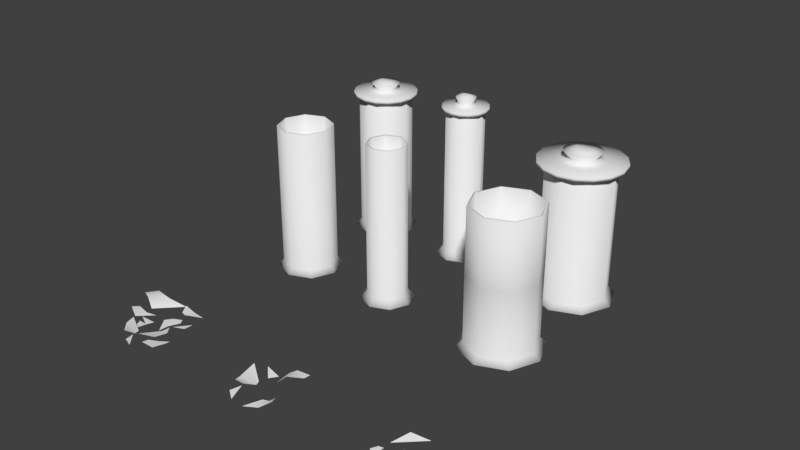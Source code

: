 # Source: Props.blend  (saved by Blender 2.79.0; exported with 4.5.12 LTS)
import bpy
from mathutils import Matrix  # noqa: F401  (used for matrix-valued properties, if any)

bpy.ops.wm.read_factory_settings(use_empty=True)
scene = bpy.context.scene
scene.name = 'Scene'

# ---- collections
col_collection_1 = bpy.data.collections.new('Collection 1'); scene.collection.children.link(col_collection_1)
col_collection_1.hide_render = True
col_collection_1.hide_viewport = True
col_collection_2 = bpy.data.collections.new('Collection 2'); scene.collection.children.link(col_collection_2)
col_collection_2.hide_render = True
col_collection_2.hide_viewport = True
col_collection_3 = bpy.data.collections.new('Collection 3'); scene.collection.children.link(col_collection_3)

# ---- images (referenced by path relative to the original .blend; pixels are not part of the script)
import os
ASSET_DIR = os.environ.get("B2B_ASSET_DIR", "")  # directory of the original .blend (textures are referenced by path, not embedded)
HERE = os.path.dirname(os.path.abspath(__file__))  # packed textures are extracted next to this script under _unpacked/

def load_image(name, relpath, width, height, colorspace="sRGB"):
    """Load a texture the original file referenced (path relative to the .blend, or extracted next to this script)."""
    p = next((c for c in (os.path.join(HERE, relpath), os.path.join(ASSET_DIR, relpath)) if relpath and os.path.exists(c)), "")
    if p:
        img = bpy.data.images.load(p, check_existing=True)
        img.name = name
    else:  # same state as the original file: an image datablock whose file is absent (Cycles renders it pink)
        img = bpy.data.images.new(name, width, height)
        img.source = "FILE"
        img.filepath = "//" + (relpath or name)
    img.colorspace_settings.name = colorspace
    return img
img_sss_mask = load_image('sss_mask', 'Candle_basecolor.png', 1024, 1024, 'sRGB')

# ---- materials (node trees are filled in below, after node groups)
mat_candle = bpy.data.materials.new('Candle')
mat_candle.alpha_threshold = 0.0
mat_candle.roughness = 0.5
mat_flame = bpy.data.materials.new('Flame')
mat_flame.alpha_threshold = 0.0
mat_flame.diffuse_color = (0.0, 0.0, 0.0, 1.0)
mat_flame.roughness = 0.5
mat_jars = bpy.data.materials.new('Jars')
mat_jars.alpha_threshold = 0.0
mat_jars.roughness = 0.5
mat_jar_liquid = bpy.data.materials.new('jar_liquid')
mat_jar_liquid.alpha_threshold = 0.0
mat_jar_liquid.roughness = 0.5

# ---- material node trees
mat_candle.use_nodes = True; mat_candle.node_tree.nodes.clear()
_N = mat_candle.node_tree.nodes; _L = mat_candle.node_tree.links
n0 = _N.new('ShaderNodeOutputMaterial'); n0.name = 'Material Output'; n0.location = (443, 281)
n1 = _N.new('ShaderNodeBsdfDiffuse'); n1.name = 'Diffuse BSDF'; n1.location = (189, 296)
n1.inputs[0].default_value = (1.0, 1.0, 1.0, 1.0)
n2 = _N.new('ShaderNodeTexImage'); n2.name = 'Image Texture'; n2.location = (-103, 316)
n2.width = 140
n2.image = img_sss_mask
_L.new(n1.outputs[0], n0.inputs[0])
n0.is_active_output = True
mat_jars.use_nodes = True; mat_jars.node_tree.nodes.clear()
_N = mat_jars.node_tree.nodes; _L = mat_jars.node_tree.links
n0 = _N.new('ShaderNodeOutputMaterial'); n0.name = 'Material Output'; n0.location = (300, 300)
n1 = _N.new('ShaderNodeBsdfDiffuse'); n1.name = 'Diffuse BSDF'; n1.location = (10, 300)
_L.new(n1.outputs[0], n0.inputs[0])
n0.is_active_output = True
mat_jar_liquid.use_nodes = True; mat_jar_liquid.node_tree.nodes.clear()
_N = mat_jar_liquid.node_tree.nodes; _L = mat_jar_liquid.node_tree.links
n0 = _N.new('ShaderNodeOutputMaterial'); n0.name = 'Material Output'; n0.location = (300, 300)
n1 = _N.new('ShaderNodeBsdfDiffuse'); n1.name = 'Diffuse BSDF'; n1.location = (10, 300)
_L.new(n1.outputs[0], n0.inputs[0])
n0.is_active_output = True

# ---- world
world_world = bpy.data.worlds.new('World'); scene.world = world_world
world_world.color = (0.05088, 0.05088, 0.05088)
world_world.use_sun_shadow = False
world_world.sun_shadow_jitter_overblur = 0.0
world_world.cycles.sampling_method = 'MANUAL'

# ---- meshes
me_cylinder = bpy.data.meshes.new('Cylinder')
me_cylinder.from_pydata([(-0.005679, 0.2381, -0.02384), (0.008756, 0.2438, -0.02221), (-5.116e-05, 0.06864, -0.02497), (0.0083, 0.06728, -0.02269), (0.01582, 0.06273, -0.01733), (0.02552, 0.06185, 0.0007077), (0.02382, 0.06, 0.01844), (0.01125, 0.05847, 0.02866), (0.0005391, 0.063, 0.03085), (-0.006351, 0.06295, 0.02778), (-0.006349, 0.02632, 0.03605), (-0.01807, 0.0293, 0.02891), (-0.0173, 0.07097, 0.02295), (-0.02491, 0.06069, 0.008327), (-0.02034, 0.0548, -0.008168), (-0.005423, 0.2349, -0.02473), (0.009841, 0.2367, -0.024), (0.01855, 0.2343, -0.01884), (0.02311, 0.2399, 0.004258), (0.01809, 0.2386, 0.01514), (0.0124, 0.2393, 0.01911), (-0.004429, 0.2404, 0.01931), (-0.01215, 0.2396, 0.01662), (-0.02408, 0.2414, 0.001592), (-0.02264, 0.241, -0.01446), (0.01738, 0.2419, 0.002369), (0.0114, 0.2411, 0.01346), (0.01647, 0.2424, -0.01596), (0.004279, 0.2393, 0.0195), (0.00418, 0.236, -0.003215), (-0.002096, 0.2385, 0.01094), (-0.01074, 0.2378, -0.01155), (-0.01404, 0.24, 0.006242), (0.0258, 0.2363, -0.003263), (0.02134, 0.2261, 0.01476), (0.01395, 0.2345, 0.02079), (0.004821, 0.2336, 0.02313), (-0.005071, 0.2329, 0.02238), (-0.01394, 0.2337, 0.02038), (-0.02547, 0.2367, 0.002275), (0.005306, 0.002983, -0.06827), (0.04118, 0.002983, -0.0668), (0.05519, 0.002983, -0.04196), (0.06962, 0.002983, 0.0004107), (0.06887, 0.002983, 0.04778), (0.04211, 0.002983, 0.07488), (-0.01423, 0.002984, 0.1148), (-0.03595, 0.003117, 0.07825), (-0.06702, 0.004876, 0.05325), (-0.07721, 0.003628, 0.01758), (-0.07632, 0.002983, -0.02757), (0.009232, 0.03947, -0.02383), (0.01796, 0.03575, -0.01852), (0.02953, 0.03666, 0.001918), (0.0283, 0.03502, 0.02442), (0.01329, 0.0277, 0.03655), (-0.001086, 0.02242, 0.05328), (-0.02592, 0.03171, 0.01169), (-0.01933, 0.02713, -0.00761), (-0.0001408, 0.04167, -0.02558), (-0.0008504, 0.2363, -0.001089), (0.001003, 0.2599, -0.001389), (-0.0006909, 0.236, -0.001887), (0.001019, 0.2597, -0.002385), (-0.0002827, 0.2356, -0.001567), (0.001862, 0.2598, -0.002003), (-0.0004386, 0.2479, -0.002149), (0.0003117, 0.2475, -0.001789), (-0.0005814, 0.2481, -0.001157), (-0.02275, 0.2359, -0.01436)], [], [(50, 58, 59, 40), (42, 52, 53, 43), (20, 19, 26, 28), (25, 27, 1, 29), (33, 18, 19, 34), (35, 20, 28, 36), (36, 28, 21, 37), (24, 31, 0), (22, 32, 23), (39, 69, 14, 13), (39, 23, 24, 69), (6, 5, 33, 34), (51, 41, 40, 59), (11, 12, 13, 57), (10, 11, 48, 47), (6, 34, 35, 7), (45, 44, 54, 55), (51, 59, 2, 3), (4, 3, 16, 17), (5, 4, 17, 33), (34, 19, 20, 35), (58, 50, 49, 57), (27, 18, 33, 17), (8, 7, 35, 36), (26, 25, 29, 30), (58, 57, 13, 14), (38, 22, 23, 39), (48, 11, 57, 49), (59, 58, 14, 2), (11, 10, 9, 12), (38, 39, 13, 12), (55, 54, 6, 7), (12, 9, 37, 38), (10, 56, 8, 9), (8, 36, 37, 9), (56, 55, 7, 8), (45, 55, 56, 46), (53, 54, 44, 43), (54, 53, 5, 6), (53, 52, 4, 5), (52, 51, 3, 4), (0, 1, 16, 15), (1, 27, 17, 16), (25, 18, 27), (37, 21, 22, 38), (23, 32, 31, 24), (21, 30, 32, 22), (28, 26, 30, 21), (29, 1, 0, 31), (52, 42, 41, 51), (69, 24, 0, 15), (19, 18, 25, 26), (56, 10, 47, 46), (68, 61, 63, 66), (67, 68, 60, 64), (66, 63, 65, 67), (60, 68, 66, 62), (62, 66, 67, 64), (30, 29, 31, 32), (69, 15, 2, 14), (2, 15, 16, 3), (61, 68, 67, 65)])
me_cylinder.polygons.foreach_set('use_smooth', [True] * 62)
_uv = me_cylinder.uv_layers.new(name='UVMap')
_uv.uv.foreach_set('vector', [0.06887, 0.1202, 0.1471, 0.000292, 0.1637, 0.1064, 0.05881, 0.1061, 0.06457, 0.09928, 0.1383, 0.1447, 0.09883, 0.1922, 0.07352, 0.09582, 0.5012, 0.9604, 0.4896, 0.9811, 0.4811, 0.9579, 0.5009, 0.9328, 0.4451, 0.9801, 0.3835, 0.9813, 0.3585, 0.9579, 0.424, 0.9339, 0.1798, 0.8415, 0.1601, 0.8606, 0.1202, 0.8663, 0.1154, 0.8233, 0.5903, 0.8014, 0.5879, 0.8185, 0.5606, 0.8212, 0.561, 0.7993, 0.561, 0.7993, 0.5606, 0.8212, 0.5312, 0.8253, 0.5302, 0.7986, 0.3824, 0.8448, 0.3943, 0.8859, 0.3535, 0.9048, 0.4894, 0.8769, 0.454, 0.8714, 0.437, 0.8375, 0.4357, 0.8213, 0.3808, 0.8277, 0.3304, 0.229, 0.3899, 0.2391, 0.4357, 0.8213, 0.437, 0.8375, 0.3824, 0.8448, 0.3808, 0.8277, 0.05648, 0.275, 0.1152, 0.2741, 0.1798, 0.8415, 0.1154, 0.8233, 0.159, 0.1332, 0.06098, 0.1023, 0.05881, 0.1061, 0.1637, 0.1064, 0.4378, 0.1265, 0.4514, 0.2649, 0.3899, 0.2391, 0.382, 0.1446, 0.001729, 0.04882, 0.02598, 0.02376, 0.07779, 0.1184, 0.07948, 0.1156, 0.6077, 0.2269, 0.6216, 0.7753, 0.5903, 0.8014, 0.5544, 0.2161, 0.08147, 0.1027, 0.07831, 0.09518, 0.02857, 0.1972, 0.006385, 0.1507, 0.2077, 0.1908, 0.2394, 0.1954, 0.2467, 0.2844, 0.2173, 0.2825, 0.1848, 0.2701, 0.2173, 0.2825, 0.2645, 0.838, 0.2317, 0.8315, 0.1152, 0.2741, 0.1848, 0.2701, 0.2317, 0.8315, 0.1798, 0.8415, 0.6216, 0.7753, 0.6115, 0.8171, 0.5879, 0.8185, 0.5903, 0.8014, 0.1471, 0.000292, 0.06887, 0.1202, 0.07155, 0.1195, 0.07804, 8.087e-05, 0.2308, 0.8616, 0.1601, 0.8606, 0.1798, 0.8415, 0.2317, 0.8315, 0.5152, 0.229, 0.5544, 0.2161, 0.5903, 0.8014, 0.561, 0.7993, 0.4811, 0.9579, 0.4451, 0.9801, 0.424, 0.9339, 0.471, 0.9119, 0.3169, 0.1408, 0.382, 0.1446, 0.3899, 0.2391, 0.3304, 0.229, 0.5017, 0.8007, 0.5024, 0.8247, 0.437, 0.8375, 0.4357, 0.8213, 0.07779, 0.1184, 0.02598, 0.02376, 0.07804, 8.087e-05, 0.07155, 0.1195, 0.2394, 0.1954, 0.3169, 0.1408, 0.3304, 0.229, 0.2467, 0.2844, 0.4378, 0.1265, 0.4773, 0.1095, 0.4896, 0.2325, 0.4514, 0.2649, 0.5017, 0.8007, 0.4357, 0.8213, 0.3899, 0.2391, 0.4514, 0.2649, 0.5704, 0.1157, 0.6216, 0.1493, 0.6077, 0.2269, 0.5544, 0.2161, 0.4514, 0.2649, 0.4896, 0.2325, 0.5302, 0.7986, 0.5017, 0.8007, 0.4773, 0.1095, 0.5193, 0.0783, 0.5152, 0.229, 0.4896, 0.2325, 0.5152, 0.229, 0.561, 0.7993, 0.5302, 0.7986, 0.4896, 0.2325, 0.5193, 0.0783, 0.5704, 0.1157, 0.5544, 0.2161, 0.5152, 0.229, 0.08147, 0.1027, 0.006385, 0.1507, 8.087e-05, 0.09491, 0.08112, 0.113, 0.09883, 0.1922, 0.02857, 0.1972, 0.07831, 0.09518, 0.07352, 0.09582, 0.02857, 0.1972, 0.09883, 0.1922, 0.1152, 0.2741, 0.05648, 0.275, 0.09883, 0.1922, 0.1738, 0.1817, 0.1848, 0.2701, 0.1152, 0.2741, 0.1738, 0.1817, 0.2077, 0.1908, 0.2173, 0.2825, 0.1848, 0.2701, 0.3161, 0.8402, 0.2673, 0.8629, 0.2645, 0.838, 0.3139, 0.8289, 0.2673, 0.8629, 0.2308, 0.8616, 0.2317, 0.8315, 0.2645, 0.838, 0.4451, 0.9801, 0.4533, 0.9999, 0.3835, 0.9813, 0.5302, 0.7986, 0.5312, 0.8253, 0.5024, 0.8247, 0.5017, 0.8007, 0.437, 0.8375, 0.454, 0.8714, 0.3943, 0.8859, 0.3824, 0.8448, 0.4999, 0.9028, 0.471, 0.9119, 0.454, 0.8714, 0.4894, 0.8769, 0.5009, 0.9328, 0.4811, 0.9579, 0.471, 0.9119, 0.4999, 0.9028, 0.424, 0.9339, 0.3585, 0.9579, 0.3535, 0.9048, 0.3943, 0.8859, 0.1383, 0.1447, 0.06457, 0.09928, 0.06098, 0.1023, 0.159, 0.1332, 0.3808, 0.8277, 0.3824, 0.8448, 0.3161, 0.8402, 0.3139, 0.8289, 0.4896, 0.9811, 0.4533, 0.9999, 0.4451, 0.9801, 0.4811, 0.9579, 8.087e-05, 0.09491, 0.001729, 0.04882, 0.07948, 0.1156, 0.08112, 0.113, 0.6217, 0.02827, 0.6219, 8.154e-05, 0.6242, 0.0004835, 0.6241, 0.02872, 0.6262, 0.02948, 0.6289, 0.02828, 0.6277, 0.0566, 0.6259, 0.05815, 0.6241, 0.02872, 0.6242, 0.0004835, 0.6264, 8.087e-05, 0.6262, 0.02948, 0.6227, 0.05658, 0.6217, 0.02827, 0.6241, 0.02872, 0.6247, 0.05708, 0.6247, 0.05708, 0.6241, 0.02872, 0.6262, 0.02948, 0.6259, 0.05815, 0.471, 0.9119, 0.424, 0.9339, 0.3943, 0.8859, 0.454, 0.8714, 0.3808, 0.8277, 0.3139, 0.8289, 0.2467, 0.2844, 0.3304, 0.229, 0.2467, 0.2844, 0.3139, 0.8289, 0.2645, 0.838, 0.2173, 0.2825, 0.6289, 0.0001167, 0.6289, 0.02828, 0.6262, 0.02948, 0.6264, 8.087e-05])
me_cylinder.materials.append(mat_candle)
me_cylinder.use_remesh_preserve_volume = False
me_cylinder.use_remesh_preserve_attributes = False
me_cylinder.use_mirror_vertex_groups = False
me_cylinder.update()
me_plane = bpy.data.meshes.new('Plane')
me_plane.from_pydata([(-0.02023, 0.05867, -2.122e-07), (-0.02023, -0.006507, 2.38e-08), (0.02023, 0.05867, -2.126e-07), (0.02023, -0.006507, 2.332e-08)], [], [(0, 1, 3, 2)])
_uv = me_plane.uv_layers.new(name='UVMap')
_uv.uv.foreach_set('vector', [0.0, 1.0, 0.0, 2.086e-07, 0.9959, 3.278e-07, 0.9959, 1.0])
me_plane.materials.append(mat_flame)
me_plane.use_remesh_preserve_volume = False
me_plane.use_remesh_preserve_attributes = False
me_plane.use_mirror_vertex_groups = False
me_plane.update()
me_cylinder_001 = bpy.data.meshes.new('Cylinder.001')
me_cylinder_001.from_pydata([(-0.003982, 0.08733, 0.2387), (0.0152, 0.08613, 0.241), (0.03191, 0.08094, 0.2438), (0.047, 0.07138, 0.2431), (0.06002, 0.05818, 0.2424), (0.0704, 0.04519, 0.2422), (0.07759, 0.03281, 0.2423), (0.08016, 0.01815, 0.2422), (0.08109, 0.001747, 0.2433), (0.07521, -0.01294, 0.2428), (0.06672, -0.02759, 0.2414), (0.05779, -0.04076, 0.2405), (0.0501, -0.05336, 0.2415), (0.03836, -0.06087, 0.2425), (0.02656, -0.06359, 0.2417), (0.01495, -0.06259, 0.2391), (0.001297, -0.06131, 0.2375), (-0.01428, -0.05976, 0.2378), (-0.02735, -0.05694, 0.2402), (-0.0406, -0.05344, 0.24), (-0.05334, -0.04767, 0.24), (-0.06328, -0.04046, 0.2398), (-0.07207, -0.03004, 0.2402), (-0.07669, -0.01719, 0.2407), (-0.07871, -0.001984, 0.2415), (-0.07836, 0.01458, 0.2423), (-0.07451, 0.03167, 0.2424), (-0.06916, 0.04684, 0.242), (-0.06619, 0.06148, 0.2414), (-0.05678, 0.07428, 0.2419), (-0.04234, 0.08011, 0.2398), (-0.02649, 0.08296, 0.2383), (0.002644, 0.1028, 0.0296), (0.02768, 0.1065, 0.02871), (0.05025, 0.1044, 0.02984), (0.06572, 0.0891, 0.03014), (0.08172, 0.07553, 0.02982), (0.09131, 0.05607, 0.02849), (0.1063, 0.03735, 0.02927), (0.1146, 0.014, 0.02808), (0.1238, -0.008819, 0.02722), (0.1312, -0.03428, 0.02865), (0.1324, -0.06898, 0.03231), (0.1233, -0.09513, 0.03441), (0.09835, -0.1107, 0.02964), (0.08724, -0.1288, 0.02317), (0.07379, -0.1568, 0.0167), (0.005242, -0.3025, 0.008988), (-0.06066, -0.3414, 0.007251), (-0.06131, -0.3012, 0.0081), (-0.05336, -0.1637, 0.01383), (-0.07416, -0.1311, 0.01753), (-0.09413, -0.1082, 0.0207), (-0.1081, -0.08631, 0.02368), (-0.1129, -0.06257, 0.02674), (-0.1113, -0.03651, 0.02886), (-0.1064, -0.0121, 0.02829), (-0.09701, 0.009439, 0.02526), (-0.08429, 0.02873, 0.02209), (-0.07259, 0.0464, 0.02166), (-0.05951, 0.06032, 0.02352), (-0.0484, 0.07407, 0.02655), (-0.03546, 0.08765, 0.02903), (-0.01873, 0.09665, 0.0301), (-0.0006324, 0.08996, 0.05408), (-0.0001865, 0.09099, 0.06864), (-0.0001152, 0.09307, 0.0871), (-0.0001372, 0.09475, 0.1129), (-0.0001502, 0.09469, 0.1429), (-0.0001251, 0.09434, 0.1723), (-0.0005214, 0.09511, 0.1979), (0.01818, 0.09303, 0.1992), (0.01794, 0.09221, 0.1734), (0.01785, 0.09235, 0.1437), (0.01763, 0.0924, 0.1134), (0.01672, 0.0909, 0.08734), (0.01538, 0.08872, 0.06843), (0.01452, 0.08784, 0.05357), (0.03585, 0.08817, 0.2004), (0.03546, 0.08728, 0.1745), (0.03527, 0.0872, 0.1445), (0.03482, 0.08713, 0.1137), (0.03302, 0.08535, 0.08708), (0.03025, 0.0827, 0.06728), (0.02925, 0.08195, 0.05196), (0.05262, 0.08062, 0.2017), (0.05209, 0.07966, 0.1758), (0.0517, 0.07922, 0.1454), (0.051, 0.07883, 0.1142), (0.04843, 0.0768, 0.08631), (0.04426, 0.07372, 0.06526), (0.04402, 0.0735, 0.04954), (0.06814, 0.07058, 0.2035), (0.06745, 0.06954, 0.1774), (0.06682, 0.06869, 0.1464), (0.06586, 0.06789, 0.1151), (0.06276, 0.06569, 0.08508), (0.05765, 0.06316, 0.06273), (0.05792, 0.06363, 0.04686), (0.08141, 0.05738, 0.2052), (0.08083, 0.05657, 0.1792), (0.08013, 0.05545, 0.1486), (0.07898, 0.05435, 0.1163), (0.075, 0.05192, 0.08372), (0.06935, 0.05045, 0.06048), (0.07173, 0.05154, 0.0449), (0.09027, 0.03933, 0.2066), (0.09084, 0.03982, 0.1806), (0.0902, 0.03931, 0.1515), (0.0889, 0.03849, 0.1177), (0.08387, 0.03595, 0.08193), (0.07997, 0.03436, 0.06047), (0.08422, 0.03491, 0.04629), (0.09678, 0.02006, 0.2084), (0.09656, 0.02106, 0.1839), (0.09557, 0.02116, 0.1542), (0.09439, 0.02094, 0.1191), (0.08933, 0.01899, 0.0812), (0.08782, 0.01646, 0.0617), (0.09324, 0.01548, 0.04759), (0.09873, 0.0004878, 0.2091), (0.09746, 0.001523, 0.1865), (0.09613, 0.001975, 0.1564), (0.09566, 0.00231, 0.1204), (0.09353, 0.0009358, 0.08252), (0.09301, -0.00258, 0.06185), (0.0977, -0.005028, 0.04731), (0.09636, -0.01833, 0.2103), (0.09493, -0.01756, 0.1884), (0.09325, -0.01686, 0.158), (0.09271, -0.01676, 0.1215), (0.09485, -0.01791, 0.0837), (0.09599, -0.02172, 0.06001), (0.1004, -0.02651, 0.04559), (0.09032, -0.03595, 0.2112), (0.08939, -0.0352, 0.1897), (0.08673, -0.03436, 0.1592), (0.08703, -0.03478, 0.1228), (0.0924, -0.03667, 0.08393), (0.09726, -0.04478, 0.06079), (0.1035, -0.05412, 0.04748), (0.08014, -0.05161, 0.2115), (0.07977, -0.05077, 0.1901), (0.07707, -0.05009, 0.1601), (0.07861, -0.05112, 0.1234), (0.08821, -0.05687, 0.08351), (0.09669, -0.06959, 0.06451), (0.1054, -0.07995, 0.05278), (0.067, -0.06508, 0.2118), (0.06709, -0.06422, 0.1903), (0.06492, -0.0637, 0.1605), (0.06741, -0.06545, 0.1231), (0.07941, -0.07452, 0.08367), (0.0897, -0.08761, 0.06656), (0.09226, -0.09423, 0.05264), (0.05167, -0.07619, 0.2123), (0.05219, -0.07524, 0.1903), (0.05069, -0.07486, 0.1606), (0.05363, -0.07738, 0.1221), (0.06249, -0.08607, 0.08309), (0.06631, -0.09534, 0.06342), (0.06479, -0.1039, 0.04701), (0.03534, -0.08444, 0.2127), (0.0356, -0.08322, 0.1899), (0.03485, -0.08311, 0.1602), (0.03752, -0.08647, 0.1201), (0.04152, -0.09455, 0.07982), (0.04099, -0.1044, 0.05847), (0.04084, -0.1174, 0.04126), (0.01816, -0.08568, 0.2126), (0.01774, -0.08769, 0.1893), (0.01781, -0.08811, 0.1596), (0.01945, -0.09223, 0.1179), (0.02096, -0.1011, 0.0739), (0.02034, -0.113, 0.05231), (0.0207, -0.1292, 0.03565), (0.000206, -0.08325, 0.2118), (0.0001286, -0.08909, 0.1888), (0.0001434, -0.08979, 0.159), (0.0001413, -0.09425, 0.1165), (-0.0002409, -0.1037, 0.06663), (-0.0008382, -0.1167, 0.04592), (-0.001351, -0.1356, 0.03033), (-0.01788, -0.08374, 0.2109), (-0.01748, -0.08759, 0.1884), (-0.0175, -0.08816, 0.1588), (-0.01917, -0.09237, 0.1172), (-0.02315, -0.1013, 0.06295), (-0.02316, -0.1146, 0.04093), (-0.02314, -0.1314, 0.02632), (-0.03542, -0.08336, 0.2109), (-0.0352, -0.08322, 0.188), (-0.03448, -0.08324, 0.1586), (-0.03724, -0.08673, 0.1187), (-0.045, -0.09431, 0.06529), (-0.04537, -0.1066, 0.04095), (-0.04547, -0.1209, 0.02587), (-0.05146, -0.07629, 0.2108), (-0.0517, -0.07538, 0.1869), (-0.05027, -0.07509, 0.1578), (-0.05334, -0.07773, 0.1196), (-0.06307, -0.08363, 0.07097), (-0.06591, -0.09448, 0.04346), (-0.06585, -0.1061, 0.0293), (-0.06655, -0.06529, 0.2103), (-0.06652, -0.06451, 0.1851), (-0.06444, -0.06402, 0.1563), (-0.06711, -0.06586, 0.1196), (-0.07641, -0.0701, 0.07661), (-0.08246, -0.07886, 0.04811), (-0.08239, -0.08894, 0.03406), (-0.07966, -0.05184, 0.21), (-0.07922, -0.05104, 0.1848), (-0.0766, -0.05043, 0.1543), (-0.07831, -0.05155, 0.1189), (-0.08609, -0.05439, 0.07975), (-0.09194, -0.06078, 0.05353), (-0.09327, -0.06928, 0.03913), (-0.09021, -0.03629, 0.2099), (-0.08922, -0.03551, 0.1845), (-0.08639, -0.03474, 0.1521), (-0.08444, -0.03332, 0.1179), (-0.09225, -0.03697, 0.08094), (-0.0969, -0.04148, 0.05601), (-0.09829, -0.04799, 0.04166), (-0.09695, -0.0188, 0.2097), (-0.09521, -0.01811, 0.1837), (-0.09298, -0.01734, 0.1508), (-0.08728, -0.01625, 0.1155), (-0.09479, -0.01837, 0.08076), (-0.09723, -0.0216, 0.05627), (-0.0976, -0.02645, 0.04145), (-0.09938, 3.63e-05, 0.2093), (-0.09744, 0.0006318, 0.1824), (-0.09525, 0.0009378, 0.1492), (-0.09064, 0.0008742, 0.1129), (-0.09336, 0.000547, 0.07969), (-0.09259, -0.001912, 0.05537), (-0.09128, -0.005598, 0.03989), (-0.09706, 0.01952, 0.2076), (-0.09638, 0.02006, 0.1805), (-0.09535, 0.02008, 0.1481), (-0.0906, 0.0186, 0.1116), (-0.08754, 0.01845, 0.07928), (-0.08382, 0.01664, 0.0542), (-0.07972, 0.01375, 0.03797), (-0.09043, 0.03865, 0.2046), (-0.09115, 0.03896, 0.178), (-0.09056, 0.03847, 0.146), (-0.0885, 0.03712, 0.111), (-0.07948, 0.034, 0.0818), (-0.07413, 0.0333, 0.0548), (-0.06756, 0.03091, 0.038), (-0.08163, 0.05665, 0.2014), (-0.08128, 0.05589, 0.1749), (-0.0809, 0.05488, 0.1437), (-0.07964, 0.05381, 0.111), (-0.07251, 0.04917, 0.08171), (-0.06523, 0.04832, 0.05727), (-0.05813, 0.04561, 0.04057), (-0.07034, 0.07023, 0.1988), (-0.068, 0.06913, 0.1717), (-0.06757, 0.06838, 0.1414), (-0.06663, 0.06758, 0.1104), (-0.06345, 0.06496, 0.08172), (-0.05547, 0.06188, 0.06091), (-0.04959, 0.05891, 0.04418), (-0.05791, 0.08085, 0.1972), (-0.05308, 0.0796, 0.1706), (-0.05233, 0.07923, 0.14), (-0.05171, 0.07886, 0.1103), (-0.0494, 0.07711, 0.08365), (-0.0442, 0.07402, 0.06417), (-0.04025, 0.07125, 0.04854), (-0.04165, 0.08889, 0.1971), (-0.03654, 0.08763, 0.1704), (-0.03585, 0.08759, 0.1409), (-0.03548, 0.08752, 0.1113), (-0.03355, 0.08567, 0.08548), (-0.03083, 0.08347, 0.06642), (-0.02871, 0.08151, 0.05164), (-0.02116, 0.09387, 0.1979), (-0.01852, 0.09283, 0.171), (-0.01835, 0.09312, 0.142), (-0.01816, 0.09317, 0.1122), (-0.01704, 0.09121, 0.08654), (-0.01574, 0.08918, 0.06796), (-0.01529, 0.08794, 0.05344), (-0.002831, 0.09192, 0.2348), (0.01675, 0.09111, 0.2358), (0.03586, 0.08748, 0.236), (0.05239, 0.08013, 0.2348), (0.06761, 0.06865, 0.2343), (0.07943, 0.054, 0.2344), (0.08883, 0.03756, 0.2355), (0.09596, 0.0195, 0.237), (0.09635, 0.0005253, 0.2367), (0.09068, -0.01715, 0.2345), (0.08278, -0.03343, 0.2333), (0.07305, -0.04846, 0.2334), (0.06209, -0.06234, 0.2338), (0.04914, -0.07415, 0.2348), (0.03353, -0.07732, 0.2343), (0.01664, -0.07938, 0.2324), (-0.00136, -0.08367, 0.2324), (-0.01774, -0.07855, 0.2323), (-0.03328, -0.07489, 0.2325), (-0.04835, -0.06851, 0.2322), (-0.06315, -0.06225, 0.2331), (-0.07435, -0.04885, 0.2336), (-0.08347, -0.03382, 0.2334), (-0.09107, -0.01756, 0.2345), (-0.09649, 0.0003826, 0.2365), (-0.09655, 0.01968, 0.2374), (-0.08898, 0.03779, 0.2357), (-0.08062, 0.05436, 0.2343), (-0.07507, 0.0697, 0.2336), (-0.06309, 0.08138, 0.2337), (-0.04579, 0.08708, 0.2314), (-0.02659, 0.09052, 0.2306), (0.0157, 0.08954, 0.2404), (-0.003097, 0.0906, 0.2379), (0.03454, 0.08542, 0.2429), (0.05088, 0.07802, 0.2422), (0.06548, 0.06554, 0.2412), (0.07667, 0.05112, 0.241), (0.08534, 0.03606, 0.2415), (0.09019, 0.0187, 0.2417), (0.09026, 0.0009224, 0.2421), (0.08423, -0.01552, 0.2399), (0.07642, -0.03118, 0.2384), (0.06669, -0.04528, 0.2383), (0.05748, -0.05878, 0.2386), (0.04518, -0.06964, 0.2393), (0.03019, -0.07069, 0.2386), (0.01559, -0.07109, 0.2365), (7e-05, -0.07161, 0.2355), (-0.01614, -0.07036, 0.2376), (-0.0302, -0.06564, 0.2372), (-0.04427, -0.06059, 0.2369), (-0.0585, -0.05568, 0.2382), (-0.06958, -0.04551, 0.2387), (-0.07825, -0.03207, 0.2384), (-0.08487, -0.0171, 0.2394), (-0.08922, -0.0001054, 0.2408), (-0.09036, 0.01832, 0.242), (-0.08505, 0.03626, 0.2417), (-0.07746, 0.0519, 0.2408), (-0.07279, 0.06697, 0.2403), (-0.06134, 0.07942, 0.2408), (-0.04433, 0.08411, 0.2376), (-0.02629, 0.08727, 0.236), (-0.009682, 0.07664, 0.239), (0.01125, 0.07518, 0.2399), (0.02745, 0.06963, 0.2415), (0.04209, 0.05939, 0.242), (0.05434, 0.04761, 0.2421), (0.06455, 0.03727, 0.2422), (0.07116, 0.03009, 0.2423), (0.0705, 0.01979, 0.2423), (0.06836, 0.006227, 0.242), (0.06336, -0.008637, 0.2419), (0.05585, -0.02363, 0.2422), (0.04857, -0.03611, 0.242), (0.04014, -0.04699, 0.2421), (0.03078, -0.05402, 0.2433), (0.02412, -0.05773, 0.2427), (0.01599, -0.05501, 0.2405), (0.004058, -0.05219, 0.2385), (-0.0101, -0.04952, 0.2378), (-0.02402, -0.04813, 0.241), (-0.0366, -0.04502, 0.2417), (-0.04927, -0.03961, 0.2404), (-0.05842, -0.03428, 0.2402), (-0.06649, -0.02797, 0.2406), (-0.06718, -0.01851, 0.2409), (-0.06694, -0.005031, 0.2415), (-0.06594, 0.01016, 0.242), (-0.06205, 0.02611, 0.242), (-0.05802, 0.04147, 0.2418), (-0.05642, 0.05633, 0.2413), (-0.04964, 0.06989, 0.2411), (-0.04057, 0.07628, 0.2403), (-0.02906, 0.0761, 0.2392), (0.06085, 0.02593, 0.2417), (0.05645, 0.01189, 0.2409), (0.04996, -0.002257, 0.2406), (0.04268, -0.01738, 0.2404), (0.03604, -0.03031, 0.24), (0.02797, -0.04192, 0.2407), (0.02082, -0.0486, 0.2411), (0.04906, 0.03408, 0.2411), (0.04288, 0.01844, 0.2398), (0.03704, 0.004363, 0.2386), (0.0292, -0.01056, 0.238), (0.02203, -0.02421, 0.2382), (0.01519, -0.03589, 0.2385), (0.008931, -0.04438, 0.2387), (0.03549, 0.04302, 0.2408), (0.02953, 0.02669, 0.2398), (0.02322, 0.009571, 0.2364), (0.01448, -0.005642, 0.2369), (0.00767, -0.01861, 0.2373), (0.001713, -0.03148, 0.2368), (-0.004485, -0.04146, 0.2369), (0.02026, 0.04949, 0.2398), (0.01311, 0.03345, 0.2384), (0.005843, 0.01549, 0.2361), (-0.002445, 0.0002927, 0.2371), (-0.007505, -0.01279, 0.2376), (-0.01324, -0.0272, 0.2365), (-0.0191, -0.03948, 0.238), (0.004051, 0.05509, 0.2385), (-0.001573, 0.03853, 0.2355), (-0.008208, 0.01861, 0.235), (-0.01671, 0.006059, 0.239), (-0.02155, -0.006284, 0.2391), (-0.0266, -0.02157, 0.2388), (-0.03179, -0.03443, 0.2403), (-0.01622, 0.06041, 0.2387), (-0.02171, 0.04567, 0.2376), (-0.02779, 0.02936, 0.2376), (-0.0333, 0.01355, 0.2391), (-0.03637, -0.0003554, 0.2393), (-0.04059, -0.0162, 0.2403), (-0.04478, -0.02971, 0.2405), (-0.03598, 0.06717, 0.2396), (-0.04121, 0.05142, 0.2401), (-0.04372, 0.03589, 0.2407), (-0.04719, 0.01989, 0.2402), (-0.05127, 0.004957, 0.2406), (-0.05441, -0.01003, 0.2412), (-0.05613, -0.02344, 0.2409), (0.01842, 0.09369, 0.2184), (0.03623, 0.08874, 0.2197), (0.05295, 0.08091, 0.2207), (0.06817, 0.07029, 0.2219), (0.08054, 0.05603, 0.2228), (0.08961, 0.03844, 0.2238), (0.09735, 0.01971, 0.2259), (0.09905, 0.0002619, 0.2263), (0.09473, -0.01804, 0.225), (0.08744, -0.03505, 0.2243), (0.07726, -0.05041, 0.2242), (0.06481, -0.06402, 0.2247), (0.05084, -0.07576, 0.2257), (0.03548, -0.0833, 0.2271), (0.01757, -0.08432, 0.2248), (-0.0009575, -0.08551, 0.2239), (-0.01848, -0.08158, 0.2241), (-0.03569, -0.0813, 0.2255), (-0.05081, -0.07427, 0.2249), (-0.06497, -0.06442, 0.2248), (-0.07728, -0.05065, 0.2244), (-0.08763, -0.03538, 0.2245), (-0.09531, -0.01844, 0.2253), (-0.09984, -2.563e-05, 0.2266), (-0.09776, 0.01942, 0.2256), (-0.08978, 0.03808, 0.2225), (-0.08139, 0.05571, 0.2212), (-0.07382, 0.0704, 0.2194), (-0.06269, 0.08162, 0.2182), (-0.04639, 0.08983, 0.2183), (-0.02583, 0.09507, 0.2192), (-0.001673, 0.0959, 0.2197), (0.01934, 0.2488, 0.002983), (0.09864, 0.2708, 0.002983), (0.09125, 0.2454, 0.003759), (0.1501, 0.2435, 0.002983), (0.1412, 0.221, 0.004495), (0.1723, 0.1815, 0.002983), (0.1631, 0.1661, 0.004879), (0.2011, 0.1529, 0.002983), (0.1734, 0.1289, 0.006252), (0.201, 0.1155, 0.002983), (0.1707, 0.09534, 0.008079), (0.2107, 0.07967, 0.002983), (0.1849, 0.06754, 0.00797), (0.2366, 0.0468, 0.002983), (0.2221, 0.04597, 0.00882), (0.2537, -0.001497, 0.002983), (0.2451, -0.0007603, 0.008496), (0.2764, -0.06387, 0.002983), (0.2699, -0.06374, 0.007815), (0.2619, -0.1136, 0.002983), (0.2272, -0.1031, 0.008501), (0.2396, -0.1563, 0.002983), (0.2022, -0.1383, 0.008895), (0.2132, -0.1955, 0.003127), (0.1837, -0.1754, 0.008315), (0.1851, -0.2337, 0.0032), (0.1644, -0.2137, 0.006785), (0.1535, -0.2729, 0.002983), (0.1394, -0.256, 0.004386), (0.01471, -0.3756, 0.002983), (0.002306, -0.3554, 0.005773), (-0.05185, -0.4183, 0.002983), (-0.06209, -0.3964, 0.002953), (-0.07419, -0.3337, 0.002983), (-0.07361, -0.329, 0.003802), (-0.131, -0.2852, 0.003116), (-0.1084, -0.2589, 0.004978), (-0.1791, -0.2361, 0.005313), (-0.1417, -0.2052, 0.007699), (-0.2442, -0.1941, 0.004876), (-0.1817, -0.162, 0.008253), (-0.3264, -0.164, 0.002983), (-0.2168, -0.1235, 0.006913), (-0.3842, -0.1266, 0.002983), (-0.252, -0.09445, 0.006471), (-0.3178, -0.06598, 0.002983), (-0.2632, -0.05605, 0.007163), (-0.2628, -0.006017, 0.002983), (-0.2356, -0.005696, 0.006482), (-0.2685, 0.04737, 0.002983), (-0.2111, 0.03252, 0.007148), (-0.2782, 0.1005, 0.002983), (-0.1939, 0.06384, 0.00799), (-0.2938, 0.1532, 0.002983), (-0.1882, 0.09426, 0.008142), (-0.2731, 0.1883, 0.002983), (-0.1733, 0.1166, 0.008555), (-0.1805, 0.2001, 0.002983), (-0.1477, 0.1627, 0.006699), (-0.113, 0.218, 0.002983), (-0.09144, 0.1834, 0.007893), (-0.05643, 0.2205, 0.002983), (-0.0408, 0.1857, 0.005606), (0.02364, 0.2212, 0.004593), (-0.1546, -0.0122, 0.01462), (-0.147, 0.01629, 0.01462), (-0.1419, 0.04324, 0.01413), (-0.1364, 0.06795, 0.01393), (0.05723, 0.1527, 0.005748), (-0.1248, 0.08849, 0.01403), (0.08801, 0.144, 0.004181), (-0.09477, 0.1042, 0.01461), (0.109, 0.1192, 0.01061), (-0.06046, 0.1165, 0.01377), (0.1124, 0.08518, 0.01428), (-0.02681, 0.127, 0.0116), (0.01543, 0.1424, 0.008098), (0.1134, 0.05949, 0.01654), (0.1245, 0.03577, 0.01585), (0.1365, 0.01246, 0.01548), (0.1475, -0.01413, 0.01189), (-0.1712, -0.04574, 0.01461), (-0.1782, -0.07702, 0.01376), (-0.1629, -0.1047, 0.01276), (-0.1389, -0.1368, 0.01223), (-0.111, -0.1748, 0.0109), (-0.08699, -0.2271, 0.008499), (-0.07687, -0.3314, 0.005114), (-0.0629, -0.3866, 0.003614), (-0.007435, -0.3469, 0.006839), (0.1161, -0.2288, 0.007787), (0.1239, -0.1735, 0.01054), (0.1327, -0.1361, 0.01778), (0.1426, -0.1073, 0.01898), (0.151, -0.07738, 0.01768), (0.1549, -0.04391, 0.01312), (-0.1239, -0.0126, 0.02063), (-0.119, 0.01221, 0.01959), (-0.1118, 0.03512, 0.01845), (-0.103, 0.05562, 0.01817), (0.0401, 0.1213, 0.0162), (-0.08918, 0.07217, 0.01886), (0.06319, 0.115, 0.0178), (-0.0699, 0.08716, 0.02006), (0.08068, 0.09695, 0.02098), (-0.04662, 0.09935, 0.02042), (0.09429, 0.07624, 0.02323), (-0.02167, 0.1065, 0.01976), (0.1012, 0.05606, 0.02283), (0.1142, 0.03512, 0.02283), (0.1246, 0.01104, 0.02107), (-0.1271, -0.04104, 0.0233), (-0.1403, -0.06985, 0.02041), (-0.1316, -0.09487, 0.01824), (-0.1118, -0.1191, 0.01636), (-0.08815, -0.1477, 0.01426), (-0.06726, -0.1918, 0.01154), (-0.07527, -0.3287, 0.00596), (-0.06242, -0.3681, 0.006107), (-0.01048, -0.3385, 0.006962), (0.08763, -0.1875, 0.01122), (0.09869, -0.1447, 0.01666), (0.117, -0.1235, 0.02391), (0.1336, -0.1029, 0.02628), (0.1456, -0.074, 0.0244), (0.1474, -0.03828, 0.02015), (0.008278, 0.1147, 0.01734), (0.1379, -0.01255, 0.0192), (0.0171, 0.09268, 0.04094), (0.03365, 0.08683, 0.03947), (0.04998, 0.07769, 0.03764), (0.06547, 0.06751, 0.03575), (0.07973, 0.05385, 0.03486), (0.0944, 0.03642, 0.03627), (0.1025, 0.01519, 0.03682), (0.1076, -0.006992, 0.03666), (0.1105, -0.03118, 0.03626), (0.1152, -0.06223, 0.0388), (0.114, -0.08766, 0.0433), (0.09353, -0.1013, 0.03998), (0.06496, -0.1149, 0.033), (0.04843, -0.1332, 0.0277), (0.01401, -0.1749, 0.02339), (-0.01654, -0.1884, 0.0198), (-0.02937, -0.1654, 0.01745), (-0.0467, -0.1374, 0.01796), (-0.06753, -0.118, 0.02184), (-0.08489, -0.09874, 0.02594), (-0.09658, -0.0783, 0.03014), (-0.1021, -0.05521, 0.03297), (-0.1021, -0.03146, 0.03352), (-0.09661, -0.00928, 0.03295), (-0.08581, 0.01078, 0.0304), (-0.07044, 0.02884, 0.02713), (-0.05794, 0.0441, 0.02791), (-0.04904, 0.05754, 0.03185), (-0.04029, 0.0704, 0.03612), (-0.02968, 0.08218, 0.03936), (-0.01634, 0.08988, 0.04117), (-0.000513, 0.09324, 0.04167), (-0.003099, 0.003965, 0.2363), (0.003655, 0.00506, 0.2599), (-0.002518, 0.006875, 0.236), (0.003714, 0.008689, 0.2597), (-0.00103, 0.005709, 0.2356), (0.006785, 0.007297, 0.2598), (0.003616, 0.005049, 0.2596), (0.003683, 0.008698, 0.2595), (0.00675, 0.007304, 0.2595), (-0.001599, 0.00783, 0.2479), (0.001136, 0.006517, 0.2475), (-0.002119, 0.004214, 0.2481)], [], [(288, 321, 320, 289), (289, 320, 322, 290), (290, 322, 323, 291), (291, 323, 324, 292), (292, 324, 325, 293), (293, 325, 326, 294), (294, 326, 327, 295), (295, 327, 328, 296), (296, 328, 329, 297), (297, 329, 330, 298), (298, 330, 331, 299), (299, 331, 332, 300), (300, 332, 333, 301), (301, 333, 334, 302), (302, 334, 335, 303), (303, 335, 336, 304), (304, 336, 337, 305), (305, 337, 338, 306), (306, 338, 339, 307), (307, 339, 340, 308), (308, 340, 341, 309), (309, 341, 342, 310), (310, 342, 343, 311), (311, 343, 344, 312), (312, 344, 345, 313), (313, 345, 346, 314), (314, 346, 347, 315), (315, 347, 348, 316), (316, 348, 349, 317), (317, 349, 350, 318), (26, 25, 377, 378), (318, 350, 351, 319), (319, 351, 321, 288), (547, 546, 511, 509), (546, 529, 513, 511), (529, 530, 515, 513), (530, 531, 517, 515), (531, 532, 519, 517), (541, 533, 467, 528), (532, 534, 521, 519), (533, 535, 469, 467), (534, 536, 523, 521), (535, 537, 471, 469), (536, 538, 525, 523), (537, 539, 473, 471), (538, 540, 527, 525), (539, 542, 475, 473), (540, 541, 528, 527), (542, 543, 477, 475), (543, 544, 479, 477), (544, 545, 481, 479), (623, 287, 64, 624), (287, 286, 65, 64), (286, 285, 66, 65), (285, 284, 67, 66), (284, 283, 68, 67), (283, 282, 69, 68), (282, 281, 70, 69), (622, 280, 287, 623), (280, 279, 286, 287), (279, 278, 285, 286), (278, 277, 284, 285), (277, 276, 283, 284), (276, 275, 282, 283), (275, 274, 281, 282), (621, 273, 280, 622), (273, 272, 279, 280), (272, 271, 278, 279), (271, 270, 277, 278), (270, 269, 276, 277), (269, 268, 275, 276), (268, 267, 274, 275), (620, 266, 273, 621), (266, 265, 272, 273), (265, 264, 271, 272), (264, 263, 270, 271), (263, 262, 269, 270), (262, 261, 268, 269), (261, 260, 267, 268), (619, 259, 266, 620), (259, 258, 265, 266), (258, 257, 264, 265), (257, 256, 263, 264), (256, 255, 262, 263), (255, 254, 261, 262), (254, 253, 260, 261), (618, 252, 259, 619), (252, 251, 258, 259), (251, 250, 257, 258), (250, 249, 256, 257), (249, 248, 255, 256), (248, 247, 254, 255), (247, 246, 253, 254), (617, 245, 252, 618), (245, 244, 251, 252), (244, 243, 250, 251), (243, 242, 249, 250), (242, 241, 248, 249), (241, 240, 247, 248), (240, 239, 246, 247), (616, 238, 245, 617), (238, 237, 244, 245), (237, 236, 243, 244), (236, 235, 242, 243), (235, 234, 241, 242), (234, 233, 240, 241), (233, 232, 239, 240), (615, 231, 238, 616), (231, 230, 237, 238), (230, 229, 236, 237), (229, 228, 235, 236), (228, 227, 234, 235), (227, 226, 233, 234), (226, 225, 232, 233), (614, 224, 231, 615), (224, 223, 230, 231), (223, 222, 229, 230), (222, 221, 228, 229), (221, 220, 227, 228), (220, 219, 226, 227), (219, 218, 225, 226), (613, 217, 224, 614), (217, 216, 223, 224), (216, 215, 222, 223), (215, 214, 221, 222), (214, 213, 220, 221), (213, 212, 219, 220), (212, 211, 218, 219), (612, 210, 217, 613), (210, 209, 216, 217), (209, 208, 215, 216), (208, 207, 214, 215), (207, 206, 213, 214), (206, 205, 212, 213), (205, 204, 211, 212), (611, 203, 210, 612), (203, 202, 209, 210), (202, 201, 208, 209), (201, 200, 207, 208), (200, 199, 206, 207), (199, 198, 205, 206), (198, 197, 204, 205), (610, 196, 203, 611), (196, 195, 202, 203), (195, 194, 201, 202), (194, 193, 200, 201), (193, 192, 199, 200), (192, 191, 198, 199), (191, 190, 197, 198), (609, 189, 196, 610), (189, 188, 195, 196), (188, 187, 194, 195), (187, 186, 193, 194), (186, 185, 192, 193), (185, 184, 191, 192), (184, 183, 190, 191), (608, 182, 189, 609), (182, 181, 188, 189), (181, 180, 187, 188), (180, 179, 186, 187), (179, 178, 185, 186), (178, 177, 184, 185), (177, 176, 183, 184), (607, 175, 182, 608), (175, 174, 181, 182), (174, 173, 180, 181), (173, 172, 179, 180), (172, 171, 178, 179), (171, 170, 177, 178), (170, 169, 176, 177), (606, 168, 175, 607), (168, 167, 174, 175), (167, 166, 173, 174), (166, 165, 172, 173), (165, 164, 171, 172), (164, 163, 170, 171), (163, 162, 169, 170), (605, 161, 168, 606), (161, 160, 167, 168), (160, 159, 166, 167), (159, 158, 165, 166), (158, 157, 164, 165), (157, 156, 163, 164), (156, 155, 162, 163), (604, 154, 161, 605), (154, 153, 160, 161), (153, 152, 159, 160), (152, 151, 158, 159), (151, 150, 157, 158), (150, 149, 156, 157), (149, 148, 155, 156), (603, 147, 154, 604), (147, 146, 153, 154), (146, 145, 152, 153), (145, 144, 151, 152), (144, 143, 150, 151), (143, 142, 149, 150), (142, 141, 148, 149), (602, 140, 147, 603), (140, 139, 146, 147), (139, 138, 145, 146), (138, 137, 144, 145), (137, 136, 143, 144), (136, 135, 142, 143), (135, 134, 141, 142), (601, 133, 140, 602), (133, 132, 139, 140), (132, 131, 138, 139), (131, 130, 137, 138), (130, 129, 136, 137), (129, 128, 135, 136), (128, 127, 134, 135), (600, 126, 133, 601), (126, 125, 132, 133), (125, 124, 131, 132), (124, 123, 130, 131), (123, 122, 129, 130), (122, 121, 128, 129), (121, 120, 127, 128), (599, 119, 126, 600), (119, 118, 125, 126), (118, 117, 124, 125), (117, 116, 123, 124), (116, 115, 122, 123), (115, 114, 121, 122), (114, 113, 120, 121), (598, 112, 119, 599), (112, 111, 118, 119), (111, 110, 117, 118), (110, 109, 116, 117), (109, 108, 115, 116), (108, 107, 114, 115), (107, 106, 113, 114), (597, 105, 112, 598), (105, 104, 111, 112), (104, 103, 110, 111), (103, 102, 109, 110), (102, 101, 108, 109), (101, 100, 107, 108), (100, 99, 106, 107), (596, 98, 105, 597), (98, 97, 104, 105), (97, 96, 103, 104), (96, 95, 102, 103), (95, 94, 101, 102), (94, 93, 100, 101), (93, 92, 99, 100), (595, 91, 98, 596), (91, 90, 97, 98), (90, 89, 96, 97), (89, 88, 95, 96), (88, 87, 94, 95), (87, 86, 93, 94), (86, 85, 92, 93), (594, 84, 91, 595), (84, 83, 90, 91), (83, 82, 89, 90), (82, 81, 88, 89), (81, 80, 87, 88), (80, 79, 86, 87), (79, 78, 85, 86), (593, 77, 84, 594), (77, 76, 83, 84), (76, 75, 82, 83), (75, 74, 81, 82), (74, 73, 80, 81), (73, 72, 79, 80), (72, 71, 78, 79), (624, 64, 77, 593), (64, 65, 76, 77), (65, 66, 75, 76), (66, 67, 74, 75), (67, 68, 73, 74), (68, 69, 72, 73), (69, 70, 71, 72), (463, 319, 288, 464), (462, 318, 319, 463), (461, 317, 318, 462), (460, 316, 317, 461), (459, 315, 316, 460), (458, 314, 315, 459), (457, 313, 314, 458), (456, 312, 313, 457), (455, 311, 312, 456), (454, 310, 311, 455), (453, 309, 310, 454), (452, 308, 309, 453), (451, 307, 308, 452), (450, 306, 307, 451), (449, 305, 306, 450), (448, 304, 305, 449), (447, 303, 304, 448), (446, 302, 303, 447), (445, 301, 302, 446), (444, 300, 301, 445), (443, 299, 300, 444), (442, 298, 299, 443), (441, 297, 298, 442), (440, 296, 297, 441), (439, 295, 296, 440), (438, 294, 295, 439), (437, 293, 294, 438), (436, 292, 293, 437), (435, 291, 292, 436), (434, 290, 291, 435), (433, 289, 290, 434), (464, 288, 289, 433), (0, 1, 320, 321), (1, 2, 322, 320), (2, 3, 323, 322), (3, 4, 324, 323), (4, 5, 325, 324), (5, 6, 326, 325), (6, 7, 327, 326), (7, 8, 328, 327), (8, 9, 329, 328), (9, 10, 330, 329), (10, 11, 331, 330), (11, 12, 332, 331), (12, 13, 333, 332), (13, 14, 334, 333), (14, 15, 335, 334), (15, 16, 336, 335), (16, 17, 337, 336), (17, 18, 338, 337), (18, 19, 339, 338), (19, 20, 340, 339), (20, 21, 341, 340), (21, 22, 342, 341), (22, 23, 343, 342), (23, 24, 344, 343), (24, 25, 345, 344), (25, 26, 346, 345), (26, 27, 347, 346), (27, 28, 348, 347), (28, 29, 349, 348), (29, 30, 350, 349), (30, 31, 351, 350), (31, 0, 321, 351), (13, 12, 364, 365), (27, 26, 378, 379), (14, 13, 365, 366), (1, 0, 352, 353), (28, 27, 379, 380), (15, 14, 366, 367), (2, 1, 353, 354), (29, 28, 380, 381), (16, 15, 367, 368), (3, 2, 354, 355), (30, 29, 381, 382), (17, 16, 368, 369), (4, 3, 355, 356), (31, 30, 382, 383), (18, 17, 369, 370), (5, 4, 356, 357), (0, 31, 383, 352), (19, 18, 370, 371), (6, 5, 357, 358), (20, 19, 371, 372), (7, 6, 358, 359), (21, 20, 372, 373), (8, 7, 359, 360), (22, 21, 373, 374), (9, 8, 360, 361), (23, 22, 374, 375), (10, 9, 361, 362), (24, 23, 375, 376), (11, 10, 362, 363), (25, 24, 376, 377), (12, 11, 363, 364), (358, 357, 384, 359), (357, 356, 391, 384), (356, 355, 398, 391), (355, 354, 405, 398), (354, 353, 412, 405), (353, 352, 419, 412), (352, 383, 426, 419), (383, 382, 381, 426), (359, 384, 385, 360), (384, 391, 392, 385), (391, 398, 399, 392), (398, 405, 406, 399), (405, 412, 413, 406), (412, 419, 420, 413), (419, 426, 427, 420), (426, 381, 380, 427), (360, 385, 386, 361), (385, 392, 393, 386), (392, 399, 400, 393), (399, 406, 407, 400), (406, 413, 414, 407), (413, 420, 421, 414), (420, 427, 428, 421), (427, 380, 379, 428), (361, 386, 387, 362), (386, 393, 394, 387), (393, 400, 401, 394), (400, 407, 408, 401), (407, 414, 415, 408), (414, 421, 422, 415), (421, 428, 429, 422), (428, 379, 378, 429), (362, 387, 388, 363), (387, 394, 395, 388), (394, 401, 402, 395), (401, 408, 409, 402), (408, 415, 416, 409), (415, 422, 423, 416), (422, 429, 430, 423), (429, 378, 377, 430), (363, 388, 389, 364), (388, 395, 396, 389), (395, 402, 403, 396), (402, 409, 410, 403), (409, 416, 417, 410), (416, 423, 424, 417), (423, 430, 431, 424), (430, 377, 376, 431), (364, 389, 390, 365), (389, 396, 397, 390), (396, 403, 404, 397), (403, 410, 411, 404), (410, 417, 418, 411), (417, 424, 425, 418), (424, 431, 432, 425), (431, 376, 375, 432), (365, 390, 367, 366), (390, 397, 368, 367), (397, 404, 369, 368), (404, 411, 370, 369), (411, 418, 371, 370), (418, 425, 372, 371), (425, 432, 373, 372), (432, 375, 374, 373), (70, 464, 433, 71), (71, 433, 434, 78), (78, 434, 435, 85), (85, 435, 436, 92), (92, 436, 437, 99), (99, 437, 438, 106), (106, 438, 439, 113), (113, 439, 440, 120), (120, 440, 441, 127), (127, 441, 442, 134), (134, 442, 443, 141), (141, 443, 444, 148), (148, 444, 445, 155), (155, 445, 446, 162), (162, 446, 447, 169), (169, 447, 448, 176), (176, 448, 449, 183), (183, 449, 450, 190), (190, 450, 451, 197), (197, 451, 452, 204), (204, 452, 453, 211), (211, 453, 454, 218), (218, 454, 455, 225), (225, 455, 456, 232), (232, 456, 457, 239), (239, 457, 458, 246), (246, 458, 459, 253), (253, 459, 460, 260), (260, 460, 461, 267), (267, 461, 462, 274), (274, 462, 463, 281), (281, 463, 464, 70), (526, 527, 528, 465), (524, 525, 527, 526), (522, 523, 525, 524), (520, 521, 523, 522), (518, 519, 521, 520), (516, 517, 519, 518), (514, 515, 517, 516), (512, 513, 515, 514), (510, 511, 513, 512), (508, 509, 511, 510), (506, 507, 509, 508), (504, 505, 507, 506), (502, 503, 505, 504), (500, 501, 503, 502), (498, 499, 501, 500), (496, 497, 499, 498), (494, 495, 497, 496), (492, 493, 495, 494), (490, 491, 493, 492), (488, 489, 491, 490), (486, 487, 489, 488), (484, 485, 487, 486), (482, 483, 485, 484), (480, 481, 483, 482), (478, 479, 481, 480), (476, 477, 479, 478), (474, 475, 477, 476), (472, 473, 475, 474), (470, 471, 473, 472), (468, 469, 471, 470), (466, 467, 469, 468), (465, 528, 467, 466), (548, 547, 509, 507), (549, 548, 507, 505), (550, 549, 505, 503), (551, 550, 503, 501), (552, 551, 501, 499), (553, 552, 499, 497), (554, 553, 497, 495), (555, 554, 495, 493), (556, 555, 493, 491), (557, 556, 491, 489), (558, 557, 489, 487), (559, 558, 487, 485), (560, 559, 485, 483), (545, 560, 483, 481), (592, 590, 560, 545), (590, 589, 559, 560), (589, 588, 558, 559), (588, 587, 557, 558), (587, 586, 556, 557), (586, 585, 555, 556), (585, 584, 554, 555), (584, 583, 553, 554), (583, 582, 552, 553), (582, 581, 551, 552), (581, 580, 550, 551), (580, 579, 549, 550), (579, 578, 548, 549), (578, 577, 547, 548), (575, 592, 545, 544), (574, 575, 544, 543), (573, 574, 543, 542), (572, 591, 541, 540), (571, 573, 542, 539), (570, 572, 540, 538), (569, 571, 539, 537), (568, 570, 538, 536), (567, 569, 537, 535), (566, 568, 536, 534), (565, 567, 535, 533), (564, 566, 534, 532), (591, 565, 533, 541), (563, 564, 532, 531), (562, 563, 531, 530), (561, 562, 530, 529), (576, 561, 529, 546), (577, 576, 546, 547), (54, 55, 576, 577), (55, 56, 561, 576), (56, 57, 562, 561), (57, 58, 563, 562), (58, 59, 564, 563), (32, 33, 565, 591), (59, 60, 566, 564), (33, 34, 567, 565), (60, 61, 568, 566), (34, 35, 569, 567), (61, 62, 570, 568), (35, 36, 571, 569), (62, 63, 572, 570), (36, 37, 573, 571), (63, 32, 591, 572), (37, 38, 574, 573), (38, 39, 575, 574), (39, 40, 592, 575), (53, 54, 577, 578), (52, 53, 578, 579), (51, 52, 579, 580), (50, 51, 580, 581), (49, 50, 581, 582), (48, 49, 582, 583), (47, 48, 583, 584), (46, 47, 584, 585), (45, 46, 585, 586), (44, 45, 586, 587), (43, 44, 587, 588), (42, 43, 588, 589), (41, 42, 589, 590), (40, 41, 590, 592), (32, 624, 593, 33), (33, 593, 594, 34), (34, 594, 595, 35), (35, 595, 596, 36), (36, 596, 597, 37), (37, 597, 598, 38), (38, 598, 599, 39), (39, 599, 600, 40), (40, 600, 601, 41), (41, 601, 602, 42), (42, 602, 603, 43), (43, 603, 604, 44), (44, 604, 605, 45), (45, 605, 606, 46), (46, 606, 607, 47), (47, 607, 608, 48), (48, 608, 609, 49), (49, 609, 610, 50), (50, 610, 611, 51), (51, 611, 612, 52), (52, 612, 613, 53), (53, 613, 614, 54), (54, 614, 615, 55), (55, 615, 616, 56), (56, 616, 617, 57), (57, 617, 618, 58), (58, 618, 619, 59), (59, 619, 620, 60), (60, 620, 621, 61), (61, 621, 622, 62), (62, 622, 623, 63), (63, 623, 624, 32), (631, 626, 628, 632), (632, 628, 630, 633), (630, 628, 626), (635, 636, 625, 629), (630, 626, 631, 633), (634, 632, 633, 635), (636, 631, 632, 634), (625, 636, 634, 627), (627, 634, 635, 629), (633, 631, 636, 635)])
me_cylinder_001.polygons.foreach_set('use_smooth', [True] * 618)
me_cylinder_001.polygons.foreach_set('material_index', [0, 0, 0, 0, 0, 0, 0, 0, 0, 0, 0, 0, 0, 0, 0, 0, 0, 0, 0, 0, 0, 0, 0, 0, 0, 0, 0, 0, 0, 0, 0, 0, 0, 0, 0, 0, 0, 0, 0, 0, 0, 0, 0, 0, 0, 0, 0, 0, 0, 0, 0, 0, 0, 0, 0, 0, 0, 0, 0, 0, 0, 0, 0, 0, 0, 0, 0, 0, 0, 0, 0, 0, 0, 0, 0, 0, 0, 0, 0, 0, 0, 0, 0, 0, 0, 0, 0, 0, 0, 0, 0, 0, 0, 0, 0, 0, 0, 0, 0, 0, 0, 0, 0, 0, 0, 0, 0, 0, 0, 0, 0, 0, 0, 0, 0, 0, 0, 0, 0, 0, 0, 0, 0, 0, 0, 0, 0, 0, 0, 0, 0, 0, 0, 0, 0, 0, 0, 0, 0, 0, 0, 0, 0, 0, 0, 0, 0, 0, 0, 0, 0, 0, 0, 0, 0, 0, 0, 0, 0, 0, 0, 0, 0, 0, 0, 0, 0, 0, 0, 0, 0, 0, 0, 0, 0, 0, 0, 0, 0, 0, 0, 0, 0, 0, 0, 0, 0, 0, 0, 0, 0, 0, 0, 0, 0, 0, 0, 0, 0, 0, 0, 0, 0, 0, 0, 0, 0, 0, 0, 0, 0, 0, 0, 0, 0, 0, 0, 0, 0, 0, 0, 0, 0, 0, 0, 0, 0, 0, 0, 0, 0, 0, 0, 0, 0, 0, 0, 0, 0, 0, 0, 0, 0, 0, 0, 0, 0, 0, 0, 0, 0, 0, 0, 0, 0, 0, 0, 0, 0, 0, 0, 0, 0, 0, 0, 0, 0, 0, 0, 0, 0, 0, 0, 0, 0, 0, 0, 0, 0, 0, 0, 0, 0, 0, 0, 0, 0, 0, 0, 0, 0, 0, 0, 0, 0, 0, 0, 0, 0, 0, 0, 0, 0, 0, 0, 0, 0, 0, 0, 0, 0, 0, 0, 0, 0, 0, 0, 0, 0, 0, 0, 0, 0, 0, 0, 0, 0, 0, 0, 0, 0, 0, 0, 0, 0, 0, 0, 0, 0, 0, 0, 0, 0, 0, 0, 0, 0, 0, 0, 0, 0, 0, 0, 0, 0, 0, 0, 0, 0, 0, 0, 0, 0, 0, 0, 0, 0, 0, 0, 0, 0, 0, 0, 0, 0, 0, 0, 0, 0, 0, 0, 0, 0, 0, 0, 0, 0, 0, 0, 0, 0, 0, 0, 0, 0, 0, 0, 0, 0, 0, 0, 0, 0, 0, 0, 0, 0, 0, 0, 0, 0, 0, 0, 0, 0, 0, 0, 0, 0, 0, 0, 0, 0, 0, 0, 0, 0, 0, 0, 0, 0, 0, 0, 0, 0, 0, 0, 0, 0, 0, 0, 0, 0, 0, 0, 0, 0, 0, 0, 0, 0, 0, 0, 0, 0, 0, 0, 0, 0, 0, 0, 0, 0, 0, 0, 0, 0, 0, 0, 0, 0, 0, 0, 0, 0, 0, 0, 0, 0, 0, 0, 0, 0, 0, 0, 0, 0, 0, 0, 0, 0, 0, 0, 0, 0, 0, 0, 0, 0, 0, 0, 0, 0, 0, 0, 0, 0, 0, 0, 0, 0, 0, 0, 0, 0, 0, 0, 0, 0, 0, 0, 0, 0, 0, 0, 0, 0, 0, 0, 0, 0, 0, 0, 0, 0, 0, 0, 0, 0, 0, 0, 0, 0, 0, 0, 0, 0, 0, 0, 0, 0, 0, 0, 0, 0, 0, 0, 0, 0, 0, 0, 0, 0, 0, 0, 0, 0, 0, 0, 0, 0, 0, 0, 0, 0, 0, 0, 0, 0, 0, 0, 0, 0, 0, 0, 0, 0, 0, 0, 0, 0, 0, 0, 0, 0, 0, 0, 0, 0, 0, 0, 0, 0, 0, 0, 0, 0, 0, 1, 1, 1, 1, 1, 1, 1, 1, 1, 1])
me_cylinder_001.materials.append(mat_candle)
me_cylinder_001.materials.append(mat_flame)
me_cylinder_001.use_remesh_preserve_volume = False
me_cylinder_001.use_remesh_preserve_attributes = False
me_cylinder_001.use_mirror_vertex_groups = False
me_cylinder_001.update()
me_plane_003 = bpy.data.meshes.new('Plane.003')
me_plane_003.from_pydata([(0.02464, 0.0008784, 0.004853), (0.0283, -0.001981, -0.01365), (-0.0112, 0.001487, -0.04051), (0.006979, -0.009769, -0.01851), (-0.01711, 0.002699, -0.04323), (0.007455, -0.001163, -0.02837), (-0.01716, -0.004506, -0.02656), (-0.04026, 0.007395, -0.02243), (-0.04431, 0.004589, -0.003855), (-0.04941, 0.007457, -0.02051), (-0.05719, 0.005657, -0.01003), (0.04181, 0.001647, -0.0201), (-0.01286, 0.004575, 0.02709), (-0.02681, 0.003595, -0.0004814), (-0.009763, 0.007292, 0.01452), (-0.03296, 0.006522, 0.0019), (-0.03263, 0.007127, 0.0247), (0.003274, 0.003275, -0.04238), (0.02876, -0.006052, -0.04509), (0.01167, 4.14e-05, -0.03857), (-0.02355, 0.002903, -0.01267), (-0.03467, 0.004036, -0.01177), (0.002087, 0.004496, -0.08447), (-0.0449, 0.003197, -0.04173), (-0.03118, 0.01047, -0.07469)], [], [(5, 2, 4, 6), (1, 5, 6, 3), (7, 9, 10, 8), (10, 16, 8), (15, 16, 8), (15, 8, 21, 20), (13, 14, 0), (14, 12, 0), (22, 24, 23), (19, 18, 17), (5, 1, 11)])
me_plane_003.polygons.foreach_set('use_smooth', [1, 1, 1, 1, 1, 1, 1, 1, 1, 0, 1])
me_plane_003.materials.append(mat_jars)
me_plane_003.use_remesh_preserve_volume = False
me_plane_003.use_remesh_preserve_attributes = False
me_plane_003.use_mirror_vertex_groups = False
me_plane_003.update()
me_plane_002 = bpy.data.meshes.new('Plane.002')
me_plane_002.from_pydata([(0.009142, 0.006326, 0.03161), (0.0465, 0.005443, -0.002083), (0.02464, -0.001166, 0.004853), (0.03585, 0.005443, -0.01742), (0.03621, 0.003304, 0.01779), (0.03007, 0.002495, -0.003915), (0.05574, 0.004192, -0.07852), (0.008282, 0.004954, -0.08491), (0.02079, 0.003304, -0.06477), (0.001761, 0.006684, -0.08496), (0.03048, 0.002815, -0.08206), (0.009466, 0.002815, -0.0687), (-0.01646, 0.005065, -0.02918), (-0.06389, 0.005565, -0.03046), (-0.04431, 0.004761, -0.003855), (-0.0762, 0.004947, -0.02077), (-0.03618, 0.006466, -0.02339), (-0.05719, 0.006466, -0.01003), (0.05962, 0.005627, -0.03112), (0.05954, 0.004596, -0.05019), (0.03828, 0.005404, -0.02231), (-0.01286, 0.004738, 0.02709), (-0.008221, 0.003174, -0.00018), (-0.02681, 0.003174, -0.0004814), (-0.01456, 0.003811, 0.02817), (-0.03914, 0.008836, 0.003808), (-0.01216, 0.01129, 0.04521), (0.0005708, 0.005019, 0.02423), (0.004156, 0.009669, 0.03907), (-0.03263, 0.008815, 0.0247), (0.003099, 0.00538, 0.03412), (0.03883, 0.00877, 0.04685), (0.06788, 0.003314, 0.01957), (0.03627, 0.004552, 0.03154), (0.07022, 0.004107, 0.01077), (0.06038, 0.003993, 0.04226), (0.05023, 0.00202, 0.02103), (0.0223, 0.0008099, -0.003662), (0.03031, -0.001736, -0.04589), (0.001192, 0.0004913, -0.03285), (0.02205, -0.003383, -0.05761), (0.02046, -0.001587, -0.02467), (0.01031, 0.0003789, -0.0459), (0.01442, 0.0121, 0.06247), (0.0321, 0.01065, 0.06823), (0.008551, 0.00977, 0.04231), (-0.0333, 0.004634, -0.01126), (-0.008518, 0.003231, 0.0008606), (-0.00573, 0.001146, -0.01538), (-0.03467, 0.003877, -0.01177), (0.002087, 0.004613, -0.08447), (-0.07795, 0.008013, -0.08662), (-0.0449, 0.002538, -0.04173), (-0.09871, 0.003806, -0.07027), (-0.03118, 0.01416, -0.07469), (-0.06664, 0.01416, -0.05215)], [], [(4, 1, 3, 5), (0, 4, 5, 2), (10, 7, 9, 11), (6, 10, 11, 8), (16, 13, 15, 17), (12, 16, 17, 14), (18, 19, 20), (21, 22, 23, 24), (29, 26, 28, 30), (25, 29, 30, 27), (35, 32, 34, 36), (31, 35, 36, 33), (41, 38, 40, 42), (37, 41, 42, 39), (43, 44, 45), (46, 47, 48, 49), (54, 51, 53, 55), (50, 54, 55, 52)])
me_plane_002.polygons.foreach_set('use_smooth', [1, 1, 1, 1, 1, 1, 0, 0, 1, 1, 1, 1, 1, 1, 0, 0, 1, 1])
me_plane_002.materials.append(mat_jars)
me_plane_002.use_remesh_preserve_volume = False
me_plane_002.use_remesh_preserve_attributes = False
me_plane_002.use_mirror_vertex_groups = False
me_plane_002.update()
me_plane_001 = bpy.data.meshes.new('Plane.001')
me_plane_001.from_pydata([(-0.01569, 0.01247, -0.03012), (-0.009336, 0.008827, 0.01979), (0.01569, -3.425e-08, -0.009462), (0.009336, 0.008827, 0.01979), (-0.01979, -3.131e-15, -8.65e-10), (0.01979, 3.131e-15, 8.65e-10), (0.0485, 0.003667, 0.05882), (0.08083, 0.006811, 0.02349), (0.05714, 8.003e-08, 0.02227), (0.08459, 0.01395, 0.01817), (0.06582, -0.002016, 0.04009), (0.06684, -0.002016, 0.01521), (0.04885, 0.007271, -0.01645), (0.07696, 0.009331, -0.05467), (0.04394, 0.006014, -0.05377), (0.07603, 0.006782, -0.07031), (0.05534, 0.01305, -0.03595), (0.05636, 0.01305, -0.06083), (0.007023, 0.009589, 0.04713), (0.02272, 0.005335, 0.05795), (0.01197, 0.008667, 0.02459), (0.0005767, 0.004886, -0.0456), (0.02033, -0.000535, -0.02623), (0.03118, -0.000535, -0.04133), (0.0006641, 0.002091, -0.04762)], [], [(4, 1, 3, 5), (0, 4, 5, 2), (10, 7, 9, 11), (6, 10, 11, 8), (16, 13, 15, 17), (12, 16, 17, 14), (18, 19, 20), (21, 22, 23, 24)])
me_plane_001.polygons.foreach_set('use_smooth', [1, 1, 1, 1, 1, 1, 0, 0])
me_plane_001.materials.append(mat_jars)
me_plane_001.use_remesh_preserve_volume = False
me_plane_001.use_remesh_preserve_attributes = False
me_plane_001.use_mirror_vertex_groups = False
me_plane_001.update()
me_cylinder_013 = bpy.data.meshes.new('Cylinder.013')
me_cylinder_013.from_pydata([(0.06916, 0.01171, -3.937e-08), (0.06916, 0.2754, -9.938e-07), (0.0489, 0.01171, 0.0489), (0.0489, 0.2754, 0.0489), (-6.046e-09, 0.01171, 0.06916), (-6.046e-09, 0.2754, 0.06916), (-0.0489, 0.01171, 0.0489), (-0.0489, 0.2754, 0.0489), (-0.06916, 0.01171, -5.146e-08), (-0.06916, 0.2754, -1.006e-06), (-0.0489, 0.01171, -0.0489), (-0.0489, 0.2754, -0.0489), (3.848e-09, 0.01171, -0.06916), (3.848e-09, 0.2754, -0.06916), (0.0489, 0.01171, -0.0489), (0.0489, 0.2754, -0.0489), (0.08182, 1.295e-14, 3.576e-09), (0.05785, 2.094e-07, 0.05785), (-7.153e-09, 2.962e-07, 0.08182), (-0.05785, 2.094e-07, 0.05785), (-0.08182, -3.884e-14, -1.073e-08), (-0.05785, -2.094e-07, -0.05785), (4.552e-09, -2.962e-07, -0.08182), (0.05785, -2.094e-07, -0.05785), (-9.295e-10, 4.374e-14, 1.208e-08), (0.06916, 0.1435, -5.166e-07), (-6.046e-09, 0.1435, 0.06916), (-0.06916, 0.1435, -5.287e-07), (-0.0489, 0.1435, -0.0489), (3.848e-09, 0.1435, -0.06916), (0.0489, 0.1435, -0.0489), (0.0489, 0.1435, 0.0489), (-0.0489, 0.1435, 0.0489)], [], [(31, 3, 5, 26), (26, 5, 7, 32), (25, 1, 3, 31), (27, 9, 11, 28), (28, 11, 13, 29), (32, 7, 9, 27), (10, 12, 22, 21), (6, 8, 20, 19), (12, 14, 23, 22), (2, 4, 18, 17), (8, 10, 21, 20), (14, 0, 16, 23), (0, 2, 17, 16), (4, 6, 19, 18), (30, 15, 1, 25), (16, 17, 24), (17, 18, 24), (18, 19, 24), (19, 20, 24), (20, 21, 24), (21, 22, 24), (22, 23, 24), (23, 16, 24), (29, 13, 15, 30), (12, 29, 30, 14), (14, 30, 25, 0), (6, 32, 27, 8), (10, 28, 29, 12), (8, 27, 28, 10), (0, 25, 31, 2), (4, 26, 32, 6), (2, 31, 26, 4)])
me_cylinder_013.polygons.foreach_set('use_smooth', [True] * 32)
_uv = me_cylinder_013.uv_layers.new(name='UVMap')
_uv.uv.foreach_set('vector', [0.8742, 0.2723, 0.8742, 0.5444, 0.765, 0.5444, 0.765, 0.2723, 0.765, 0.2723, 0.765, 0.5444, 0.6557, 0.5444, 0.6557, 0.2723, 0.1094, 0.2723, 0.1094, 0.5444, 0.0001463, 0.5444, 0.0001459, 0.2723, 0.5464, 0.2723, 0.5464, 0.5444, 0.4372, 0.5444, 0.4372, 0.2723, 0.4372, 0.2723, 0.4372, 0.5444, 0.3279, 0.5444, 0.3279, 0.2723, 0.6557, 0.2723, 0.6557, 0.5444, 0.5464, 0.5444, 0.5464, 0.2723, 0.09322, 0.6256, 0.03431, 0.7176, 0.0001456, 0.7076, 0.06984, 0.5988, 0.3007, 0.5949, 0.1924, 0.5799, 0.1872, 0.5447, 0.3153, 0.5624, 0.03431, 0.7176, 0.03431, 0.8269, 0.0001455, 0.8369, 0.0001456, 0.7076, 0.4154, 0.7704, 0.3837, 0.6658, 0.4135, 0.6464, 0.451, 0.7701, 0.1924, 0.5799, 0.09322, 0.6256, 0.06984, 0.5988, 0.1872, 0.5447, 0.03431, 0.8269, 0.09322, 0.9189, 0.06984, 0.9458, 0.0001455, 0.8369, 0.09322, 0.9189, 0.1924, 0.9646, 0.1872, 0.9999, 0.06984, 0.9458, 0.3837, 0.6658, 0.3007, 0.5949, 0.3153, 0.5624, 0.4135, 0.6464, 0.2187, 0.2723, 0.2187, 0.5444, 0.1094, 0.5444, 0.1094, 0.2723, 0.672, 0.5447, 0.7634, 0.6361, 0.6073, 0.7007, 0.7634, 0.6361, 0.7634, 0.7653, 0.6073, 0.7007, 0.7634, 0.7653, 0.672, 0.8567, 0.6073, 0.7007, 0.672, 0.8567, 0.5427, 0.8567, 0.6073, 0.7007, 0.5427, 0.8567, 0.4513, 0.7653, 0.6073, 0.7007, 0.4513, 0.7653, 0.4513, 0.6361, 0.6073, 0.7007, 0.4513, 0.6361, 0.5427, 0.5447, 0.6073, 0.7007, 0.5427, 0.5447, 0.672, 0.5447, 0.6073, 0.7007, 0.3279, 0.2723, 0.3279, 0.5444, 0.2187, 0.5444, 0.2187, 0.2723, 0.3279, 0.0001456, 0.3279, 0.2723, 0.2187, 0.2723, 0.2187, 0.0001457, 0.2187, 0.0001457, 0.2187, 0.2723, 0.1094, 0.2723, 0.1094, 0.0001459, 0.6557, 0.0001455, 0.6557, 0.2723, 0.5464, 0.2723, 0.5464, 0.0001455, 0.4372, 0.0001456, 0.4372, 0.2723, 0.3279, 0.2723, 0.3279, 0.0001456, 0.5464, 0.0001455, 0.5464, 0.2723, 0.4372, 0.2723, 0.4372, 0.0001456, 0.1094, 0.0001459, 0.1094, 0.2723, 0.0001459, 0.2723, 0.0001455, 0.000146, 0.765, 0.0001455, 0.765, 0.2723, 0.6557, 0.2723, 0.6557, 0.0001455, 0.8742, 0.0001455, 0.8742, 0.2723, 0.765, 0.2723, 0.765, 0.0001455])
me_cylinder_013.materials.append(mat_jars)
me_cylinder_013.materials.append(mat_jar_liquid)
me_cylinder_013.use_remesh_preserve_volume = False
me_cylinder_013.use_remesh_preserve_attributes = False
me_cylinder_013.use_mirror_vertex_groups = False
me_cylinder_013.update()
me_cylinder_014 = bpy.data.meshes.new('Cylinder.014')
me_cylinder_014.from_pydata([(0.03838, 0.0133, -4.648e-08), (0.03838, 0.3128, -1.131e-06), (0.02714, 0.0133, 0.02714), (0.02714, 0.3128, 0.02713), (-3.355e-09, 0.0133, 0.03838), (-3.355e-09, 0.3128, 0.03837), (-0.02714, 0.0133, 0.02714), (-0.02714, 0.3128, 0.02713), (-0.03838, 0.0133, -5.318e-08), (-0.03838, 0.3128, -1.137e-06), (-0.02714, 0.0133, -0.02714), (-0.02714, 0.3128, -0.02714), (2.135e-09, 0.0133, -0.03838), (2.135e-09, 0.3128, -0.03838), (0.02714, 0.0133, -0.02714), (0.02714, 0.3128, -0.02714), (0.05189, 8.211e-15, 2.268e-09), (0.03669, 1.328e-07, 0.03669), (-4.537e-09, 1.879e-07, 0.05189), (-0.03669, 1.328e-07, 0.03669), (-0.05189, -2.463e-14, -6.805e-09), (-0.03669, -1.328e-07, -0.03669), (2.887e-09, -1.879e-07, -0.05189), (0.03669, -1.328e-07, -0.03669), (-2.014e-16, 1.668e-14, 4.607e-09)], [], [(0, 1, 3, 2), (2, 3, 5, 4), (4, 5, 7, 6), (6, 7, 9, 8), (8, 9, 11, 10), (10, 11, 13, 12), (12, 13, 15, 14), (14, 15, 1, 0), (10, 12, 22, 21), (6, 8, 20, 19), (12, 14, 23, 22), (2, 4, 18, 17), (8, 10, 21, 20), (14, 0, 16, 23), (0, 2, 17, 16), (4, 6, 19, 18), (16, 17, 24), (17, 18, 24), (18, 19, 24), (19, 20, 24), (20, 21, 24), (21, 22, 24), (22, 23, 24), (23, 16, 24)])
me_cylinder_014.polygons.foreach_set('use_smooth', [True] * 24)
_uv = me_cylinder_014.uv_layers.new(name='UVMap')
_uv.uv.foreach_set('vector', [0.1096, 0.000183, 0.1094, 0.5443, 0.0001455, 0.5442, 0.0003327, 0.0001455, 0.8741, 0.0004468, 0.874, 0.5445, 0.7647, 0.5445, 0.7649, 0.000409, 0.7649, 0.000409, 0.7647, 0.5445, 0.6555, 0.5444, 0.6557, 0.0003713, 0.6557, 0.0003713, 0.6555, 0.5444, 0.5463, 0.5444, 0.5465, 0.0003336, 0.5465, 0.0003336, 0.5463, 0.5444, 0.4371, 0.5444, 0.4372, 0.000296, 0.4372, 0.000296, 0.4371, 0.5444, 0.3278, 0.5443, 0.328, 0.0002583, 0.328, 0.0002583, 0.3278, 0.5443, 0.2186, 0.5443, 0.2188, 0.0002207, 0.2188, 0.0002207, 0.2186, 0.5443, 0.1094, 0.5443, 0.1096, 0.000183, 0.09319, 0.6257, 0.0343, 0.7177, 0.0001456, 0.7077, 0.06982, 0.5989, 0.3006, 0.595, 0.1924, 0.58, 0.1872, 0.5448, 0.3152, 0.5625, 0.0343, 0.7177, 0.0343, 0.8269, 0.0001455, 0.8369, 0.0001456, 0.7077, 0.4153, 0.7705, 0.3836, 0.6659, 0.4134, 0.6465, 0.4509, 0.7701, 0.1924, 0.58, 0.09319, 0.6257, 0.06982, 0.5989, 0.1872, 0.5448, 0.0343, 0.8269, 0.09319, 0.9189, 0.06982, 0.9458, 0.0001455, 0.8369, 0.09319, 0.9189, 0.1924, 0.9647, 0.1872, 0.9999, 0.06982, 0.9458, 0.3836, 0.6659, 0.3006, 0.595, 0.3152, 0.5625, 0.4134, 0.6465, 0.6718, 0.5448, 0.7631, 0.6362, 0.6072, 0.7008, 0.7631, 0.6362, 0.7631, 0.7654, 0.6072, 0.7008, 0.7631, 0.7654, 0.6718, 0.8568, 0.6072, 0.7008, 0.6718, 0.8568, 0.5426, 0.8568, 0.6072, 0.7008, 0.5426, 0.8568, 0.4512, 0.7654, 0.6072, 0.7008, 0.4512, 0.7654, 0.4512, 0.6362, 0.6072, 0.7008, 0.4512, 0.6362, 0.5426, 0.5448, 0.6072, 0.7008, 0.5426, 0.5448, 0.6718, 0.5448, 0.6072, 0.7008])
me_cylinder_014.materials.append(mat_jars)
me_cylinder_014.materials.append(mat_jar_liquid)
me_cylinder_014.use_remesh_preserve_volume = False
me_cylinder_014.use_remesh_preserve_attributes = False
me_cylinder_014.use_mirror_vertex_groups = False
me_cylinder_014.update()
me_cylinder_011 = bpy.data.meshes.new('Cylinder.011')
me_cylinder_011.from_pydata([(0.05333, 0.0126, -4.328e-08), (0.05333, 0.2963, -1.07e-06), (0.03771, 0.0126, 0.03771), (0.03771, 0.2963, 0.03771), (-4.663e-09, 0.0126, 0.05333), (-4.663e-09, 0.2963, 0.05333), (-0.03771, 0.0126, 0.03771), (-0.03771, 0.2963, 0.03771), (-0.05333, 0.0126, -5.261e-08), (-0.05333, 0.2963, -1.08e-06), (-0.03771, 0.0126, -0.03771), (-0.03771, 0.2963, -0.03771), (2.967e-09, 0.0126, -0.05333), (2.967e-09, 0.2963, -0.05333), (0.03771, 0.0126, -0.03771), (0.03771, 0.2963, -0.03771), (0.06309, 9.984e-15, 2.758e-09), (0.04461, 1.615e-07, 0.04461), (-5.516e-09, 2.284e-07, 0.06309), (-0.04461, 1.615e-07, 0.04461), (-0.06309, -2.995e-14, -8.274e-09), (-0.04461, -1.615e-07, -0.04461), (3.51e-09, -2.284e-07, -0.06309), (0.04461, -1.615e-07, -0.04461), (6.027e-10, 2.4e-14, 6.63e-09)], [], [(0, 1, 3, 2), (2, 3, 5, 4), (4, 5, 7, 6), (6, 7, 9, 8), (8, 9, 11, 10), (10, 11, 13, 12), (12, 13, 15, 14), (14, 15, 1, 0), (10, 12, 22, 21), (6, 8, 20, 19), (12, 14, 23, 22), (2, 4, 18, 17), (8, 10, 21, 20), (14, 0, 16, 23), (0, 2, 17, 16), (4, 6, 19, 18), (16, 17, 24), (17, 18, 24), (18, 19, 24), (19, 20, 24), (20, 21, 24), (21, 22, 24), (22, 23, 24), (23, 16, 24)])
me_cylinder_011.polygons.foreach_set('use_smooth', [True] * 24)
_uv = me_cylinder_011.uv_layers.new(name='UVMap')
_uv.uv.foreach_set('vector', [0.1096, 0.000183, 0.1094, 0.5443, 0.0001455, 0.5442, 0.0003327, 0.0001455, 0.8741, 0.0004468, 0.874, 0.5445, 0.7647, 0.5445, 0.7649, 0.000409, 0.7649, 0.000409, 0.7647, 0.5445, 0.6555, 0.5444, 0.6557, 0.0003713, 0.6557, 0.0003713, 0.6555, 0.5444, 0.5463, 0.5444, 0.5465, 0.0003336, 0.5465, 0.0003336, 0.5463, 0.5444, 0.4371, 0.5444, 0.4372, 0.000296, 0.4372, 0.000296, 0.4371, 0.5444, 0.3278, 0.5443, 0.328, 0.0002583, 0.328, 0.0002583, 0.3278, 0.5443, 0.2186, 0.5443, 0.2188, 0.0002207, 0.2188, 0.0002207, 0.2186, 0.5443, 0.1094, 0.5443, 0.1096, 0.000183, 0.09319, 0.6257, 0.0343, 0.7177, 0.0001456, 0.7077, 0.06982, 0.5989, 0.3006, 0.595, 0.1924, 0.58, 0.1872, 0.5448, 0.3152, 0.5625, 0.0343, 0.7177, 0.0343, 0.8269, 0.0001455, 0.8369, 0.0001456, 0.7077, 0.4153, 0.7705, 0.3836, 0.6659, 0.4134, 0.6465, 0.4509, 0.7701, 0.1924, 0.58, 0.09319, 0.6257, 0.06982, 0.5989, 0.1872, 0.5448, 0.0343, 0.8269, 0.09319, 0.9189, 0.06982, 0.9458, 0.0001455, 0.8369, 0.09319, 0.9189, 0.1924, 0.9647, 0.1872, 0.9999, 0.06982, 0.9458, 0.3836, 0.6659, 0.3006, 0.595, 0.3152, 0.5625, 0.4134, 0.6465, 0.6718, 0.5448, 0.7631, 0.6362, 0.6072, 0.7008, 0.7631, 0.6362, 0.7631, 0.7654, 0.6072, 0.7008, 0.7631, 0.7654, 0.6718, 0.8568, 0.6072, 0.7008, 0.6718, 0.8568, 0.5426, 0.8568, 0.6072, 0.7008, 0.5426, 0.8568, 0.4512, 0.7654, 0.6072, 0.7008, 0.4512, 0.7654, 0.4512, 0.6362, 0.6072, 0.7008, 0.4512, 0.6362, 0.5426, 0.5448, 0.6072, 0.7008, 0.5426, 0.5448, 0.6718, 0.5448, 0.6072, 0.7008])
me_cylinder_011.materials.append(mat_jars)
me_cylinder_011.materials.append(mat_jar_liquid)
me_cylinder_011.use_remesh_preserve_volume = False
me_cylinder_011.use_remesh_preserve_attributes = False
me_cylinder_011.use_mirror_vertex_groups = False
me_cylinder_011.update()
me_cylinder_008 = bpy.data.meshes.new('Cylinder.008')
me_cylinder_008.from_pydata([(0.05333, 0.0126, -4.328e-08), (0.05333, 0.2963, -1.07e-06), (0.03771, 0.0126, 0.03771), (0.03771, 0.2963, 0.03771), (-4.663e-09, 0.0126, 0.05333), (-4.663e-09, 0.2963, 0.05333), (-0.03771, 0.0126, 0.03771), (-0.03771, 0.2963, 0.03771), (-0.05333, 0.0126, -5.261e-08), (-0.05333, 0.2963, -1.08e-06), (-0.03771, 0.0126, -0.03771), (-0.03771, 0.2963, -0.03771), (2.967e-09, 0.0126, -0.05333), (2.967e-09, 0.2963, -0.05333), (0.03771, 0.0126, -0.03771), (0.03771, 0.2963, -0.03771), (0.06309, 9.984e-15, 2.758e-09), (0.04461, 1.615e-07, 0.04461), (-5.516e-09, 2.284e-07, 0.06309), (-0.04461, 1.615e-07, 0.04461), (-0.06309, -2.995e-14, -8.274e-09), (-0.04461, -1.615e-07, -0.04461), (3.51e-09, -2.284e-07, -0.06309), (0.04461, -1.615e-07, -0.04461), (6.027e-10, 2.4e-14, 6.63e-09)], [], [(0, 1, 3, 2), (2, 3, 5, 4), (4, 5, 7, 6), (6, 7, 9, 8), (8, 9, 11, 10), (10, 11, 13, 12), (12, 13, 15, 14), (14, 15, 1, 0), (10, 12, 22, 21), (6, 8, 20, 19), (12, 14, 23, 22), (2, 4, 18, 17), (8, 10, 21, 20), (14, 0, 16, 23), (0, 2, 17, 16), (4, 6, 19, 18), (16, 17, 24), (17, 18, 24), (18, 19, 24), (19, 20, 24), (20, 21, 24), (21, 22, 24), (22, 23, 24), (23, 16, 24)])
me_cylinder_008.polygons.foreach_set('use_smooth', [True] * 24)
_uv = me_cylinder_008.uv_layers.new(name='UVMap')
_uv.uv.foreach_set('vector', [0.1096, 0.000183, 0.1094, 0.5443, 0.0001455, 0.5442, 0.0003327, 0.0001455, 0.8741, 0.0004468, 0.874, 0.5445, 0.7647, 0.5445, 0.7649, 0.000409, 0.7649, 0.000409, 0.7647, 0.5445, 0.6555, 0.5444, 0.6557, 0.0003713, 0.6557, 0.0003713, 0.6555, 0.5444, 0.5463, 0.5444, 0.5465, 0.0003336, 0.5465, 0.0003336, 0.5463, 0.5444, 0.4371, 0.5444, 0.4372, 0.000296, 0.4372, 0.000296, 0.4371, 0.5444, 0.3278, 0.5443, 0.328, 0.0002583, 0.328, 0.0002583, 0.3278, 0.5443, 0.2186, 0.5443, 0.2188, 0.0002207, 0.2188, 0.0002207, 0.2186, 0.5443, 0.1094, 0.5443, 0.1096, 0.000183, 0.09319, 0.6257, 0.0343, 0.7177, 0.0001456, 0.7077, 0.06982, 0.5989, 0.3006, 0.595, 0.1924, 0.58, 0.1872, 0.5448, 0.3152, 0.5625, 0.0343, 0.7177, 0.0343, 0.8269, 0.0001455, 0.8369, 0.0001456, 0.7077, 0.4153, 0.7705, 0.3836, 0.6659, 0.4134, 0.6465, 0.4509, 0.7701, 0.1924, 0.58, 0.09319, 0.6257, 0.06982, 0.5989, 0.1872, 0.5448, 0.0343, 0.8269, 0.09319, 0.9189, 0.06982, 0.9458, 0.0001455, 0.8369, 0.09319, 0.9189, 0.1924, 0.9647, 0.1872, 0.9999, 0.06982, 0.9458, 0.3836, 0.6659, 0.3006, 0.595, 0.3152, 0.5625, 0.4134, 0.6465, 0.6718, 0.5448, 0.7631, 0.6362, 0.6072, 0.7008, 0.7631, 0.6362, 0.7631, 0.7654, 0.6072, 0.7008, 0.7631, 0.7654, 0.6718, 0.8568, 0.6072, 0.7008, 0.6718, 0.8568, 0.5426, 0.8568, 0.6072, 0.7008, 0.5426, 0.8568, 0.4512, 0.7654, 0.6072, 0.7008, 0.4512, 0.7654, 0.4512, 0.6362, 0.6072, 0.7008, 0.4512, 0.6362, 0.5426, 0.5448, 0.6072, 0.7008, 0.5426, 0.5448, 0.6718, 0.5448, 0.6072, 0.7008])
me_cylinder_008.materials.append(mat_jars)
me_cylinder_008.materials.append(mat_jar_liquid)
me_cylinder_008.use_remesh_preserve_volume = False
me_cylinder_008.use_remesh_preserve_attributes = False
me_cylinder_008.use_mirror_vertex_groups = False
me_cylinder_008.update()
me_cylinder_010 = bpy.data.meshes.new('Cylinder.010')
me_cylinder_010.from_pydata([(0.03563, 0.01678, -0.03563), (8.811e-09, 0.01678, -0.05039), (-0.03563, 0.01678, -0.03563), (-0.05039, 0.01678, -7.336e-08), (-0.03563, 0.01678, 0.03563), (-1.041e-08, 0.01678, 0.05039), (0.03563, 0.01678, 0.03563), (0.05039, 0.01678, -5.253e-08), (0.03563, 0.2797, -0.03564), (8.811e-09, 0.2797, -0.0504), (-0.03563, 0.2797, -0.03564), (-0.05039, 0.2797, -1.025e-06), (-0.03563, 0.2797, 0.03563), (-1.041e-08, 0.2797, 0.05039), (0.05039, 0.2797, -1.004e-06), (0.03563, 0.2797, 0.03563)], [], [(1, 2, 10, 9), (6, 5, 4, 3, 2, 1, 0, 7), (7, 0, 8, 14), (5, 6, 15, 13), (15, 14, 8, 9, 10, 11, 12, 13), (3, 4, 12, 11), (2, 3, 11, 10), (6, 7, 14, 15), (4, 5, 13, 12), (0, 1, 9, 8)])
me_cylinder_010.polygons.foreach_set('use_smooth', [True] * 10)
me_cylinder_010.materials.append(mat_jar_liquid)
me_cylinder_010.use_remesh_preserve_volume = False
me_cylinder_010.use_remesh_preserve_attributes = False
me_cylinder_010.use_mirror_vertex_groups = False
me_cylinder_010.update()
me_cylinder_009 = bpy.data.meshes.new('Cylinder.009')
me_cylinder_009.from_pydata([(0.06421, 0.03063, -1.05e-07), (0.04541, 0.03063, 0.04541), (-7.793e-09, 0.03063, 0.06421), (-0.04541, 0.03063, 0.04541), (-0.06421, 0.03063, -1.294e-07), (-0.04541, 0.03063, -0.04541), (1.33e-08, 0.03063, -0.06421), (0.04541, 0.03063, -0.04541), (0.02278, 0.03675, 0.02278), (0.03222, 0.03675, -1.273e-07), (-5.15e-09, 0.03675, 0.03222), (-0.02278, 0.03675, 0.02278), (-0.03222, 0.03675, -1.408e-07), (-0.02278, 0.03675, -0.02278), (7.517e-09, 0.03675, -0.03222), (0.02278, 0.03675, -0.02278), (0.05933, 0.03063, 0.02457), (0.02457, 0.03063, 0.05933), (-0.02457, 0.03063, 0.05933), (-0.05933, 0.03063, 0.02457), (-0.05933, 0.03063, -0.02457), (-0.02457, 0.03063, -0.05933), (0.02457, 0.03063, -0.05933), (0.05933, 0.03063, -0.02457), (0.02977, 0.03675, 0.01233), (0.01233, 0.03675, 0.02977), (-0.01233, 0.03675, 0.02977), (-0.02977, 0.03675, 0.01233), (-0.02977, 0.03675, -0.01233), (-0.01233, 0.03675, -0.02977), (0.01233, 0.03675, -0.02977), (0.02977, 0.03675, -0.01233), (0.01987, 0.0538, -0.01987), (0.01987, 0.0538, 0.01987), (0.0281, 0.0538, -1.897e-07), (0.05933, 0.03675, 0.02457), (0.06421, 0.03675, -1.271e-07), (0.02457, 0.03675, 0.05933), (0.04541, 0.03675, 0.04541), (-0.02457, 0.03675, 0.05933), (-7.793e-09, 0.03675, 0.06421), (-0.05933, 0.03675, 0.02457), (-0.04541, 0.03675, 0.04541), (-0.05933, 0.03675, -0.02457), (-0.06421, 0.03675, -1.516e-07), (-0.02457, 0.03675, -0.05933), (-0.04541, 0.03675, -0.04541), (0.02457, 0.03675, -0.05933), (1.33e-08, 0.03675, -0.06421), (0.05933, 0.03675, -0.02457), (0.04541, 0.03675, -0.04541), (0.02112, 0.04377, -1.547e-07), (0.005033, 0.05865, -2.173e-07), (0.01493, 0.04377, 0.01493), (0.01493, 0.04377, -0.01493), (0.008082, 0.04377, 0.01951), (0.008082, 0.04377, -0.01951), (-3.256e-09, 0.04377, 0.02112), (5.046e-09, 0.04377, -0.02112), (0.0093, 0.05865, -2.119e-07), (-0.008082, 0.04377, 0.01951), (-0.008082, 0.04377, -0.01951), (-0.01493, 0.04377, 0.01493), (-0.01493, 0.04377, -0.01493), (-0.02112, 0.04377, -1.636e-07), (0.01951, 0.04377, 0.008082), (-0.01951, 0.04377, 0.008082), (-0.01951, 0.04377, -0.008082), (0.01951, 0.04377, -0.008082), (0.01075, 0.0538, 0.02596), (0.01075, 0.0538, -0.02596), (-4.448e-09, 0.0538, 0.0281), (6.601e-09, 0.0538, -0.0281), (-0.01075, 0.0538, 0.02596), (-0.01075, 0.0538, -0.02596), (-0.01987, 0.0538, 0.01987), (-0.01987, 0.0538, -0.01987), (-0.0281, 0.0538, -2.015e-07), (0.02596, 0.0538, 0.01075), (-0.02596, 0.0538, 0.01075), (-0.02596, 0.0538, -0.01075), (0.02596, 0.0538, -0.01075), (-2.249e-10, 0.05865, -2.16e-07), (-0.005033, 0.05865, -2.158e-07), (-0.0093, 0.05865, -2.168e-07)], [], [(21, 5, 46, 45), (19, 3, 42, 41), (17, 1, 38, 37), (22, 6, 48, 47), (20, 4, 44, 43), (18, 2, 40, 39), (16, 0, 36, 35), (23, 7, 50, 49), (0, 23, 49, 36), (1, 16, 35, 38), (3, 18, 39, 42), (5, 20, 43, 46), (7, 22, 47, 50), (2, 17, 37, 40), (4, 19, 41, 44), (6, 21, 45, 48), (14, 29, 61, 58), (29, 13, 63, 61), (13, 28, 67, 63), (28, 12, 64, 67), (12, 27, 66, 64), (27, 11, 62, 66), (11, 26, 60, 62), (26, 10, 57, 60), (10, 25, 55, 57), (25, 8, 53, 55), (8, 24, 65, 53), (9, 31, 68, 51), (9, 24, 35, 36), (8, 25, 37, 38), (10, 26, 39, 40), (11, 27, 41, 42), (12, 28, 43, 44), (13, 29, 45, 46), (14, 30, 47, 48), (15, 31, 49, 50), (24, 8, 38, 35), (25, 10, 40, 37), (26, 11, 42, 39), (27, 12, 44, 41), (28, 13, 46, 43), (29, 14, 48, 45), (30, 15, 50, 47), (31, 9, 36, 49), (57, 55, 69, 71), (55, 53, 33, 69), (53, 65, 78, 33), (51, 68, 81, 34), (65, 51, 34, 78), (68, 54, 32, 81), (54, 56, 70, 32), (56, 58, 72, 70), (58, 61, 74, 72), (61, 63, 76, 74), (63, 67, 80, 76), (67, 64, 77, 80), (30, 14, 58, 56), (15, 30, 56, 54), (31, 15, 54, 68), (24, 9, 51, 65), (84, 76, 80), (81, 32, 59), (59, 32, 70, 52), (52, 70, 72, 82), (82, 72, 74, 83), (78, 34, 59), (34, 81, 59), (33, 78, 59), (83, 74, 76, 84), (75, 84, 79), (73, 83, 84, 75), (60, 57, 71, 73), (62, 60, 73, 75), (66, 62, 75, 79), (64, 66, 79, 77), (69, 52, 82, 71), (71, 82, 83, 73), (69, 33, 59, 52), (84, 77, 79), (80, 77, 84), (21, 4, 20, 5), (6, 19, 4, 21), (22, 3, 19, 6), (7, 18, 3, 22), (23, 2, 18, 7), (0, 17, 2, 23), (16, 1, 17, 0)])
me_cylinder_009.polygons.foreach_set('use_smooth', [True] * 87)
me_cylinder_009.materials.append(mat_jars)
me_cylinder_009.materials.append(mat_jar_liquid)
me_cylinder_009.use_remesh_preserve_volume = False
me_cylinder_009.use_remesh_preserve_attributes = False
me_cylinder_009.use_mirror_vertex_groups = False
me_cylinder_009.update()
me_cylinder_002 = bpy.data.meshes.new('Cylinder.002')
me_cylinder_002.from_pydata([(0.03838, 0.0133, -4.648e-08), (0.03838, 0.3128, -1.131e-06), (0.02714, 0.0133, 0.02714), (0.02714, 0.3128, 0.02713), (-3.355e-09, 0.0133, 0.03838), (-3.355e-09, 0.3128, 0.03837), (-0.02714, 0.0133, 0.02714), (-0.02714, 0.3128, 0.02713), (-0.03838, 0.0133, -5.318e-08), (-0.03838, 0.3128, -1.137e-06), (-0.02714, 0.0133, -0.02714), (-0.02714, 0.3128, -0.02714), (2.135e-09, 0.0133, -0.03838), (2.135e-09, 0.3128, -0.03838), (0.02714, 0.0133, -0.02714), (0.02714, 0.3128, -0.02714), (0.05189, 8.211e-15, 2.268e-09), (0.03669, 1.328e-07, 0.03669), (-4.537e-09, 1.879e-07, 0.05189), (-0.03669, 1.328e-07, 0.03669), (-0.05189, -2.463e-14, -6.805e-09), (-0.03669, -1.328e-07, -0.03669), (2.887e-09, -1.879e-07, -0.05189), (0.03669, -1.328e-07, -0.03669), (-2.014e-16, 1.668e-14, 4.607e-09)], [], [(0, 1, 3, 2), (2, 3, 5, 4), (4, 5, 7, 6), (6, 7, 9, 8), (8, 9, 11, 10), (10, 11, 13, 12), (12, 13, 15, 14), (14, 15, 1, 0), (10, 12, 22, 21), (6, 8, 20, 19), (12, 14, 23, 22), (2, 4, 18, 17), (8, 10, 21, 20), (14, 0, 16, 23), (0, 2, 17, 16), (4, 6, 19, 18), (16, 17, 24), (17, 18, 24), (18, 19, 24), (19, 20, 24), (20, 21, 24), (21, 22, 24), (22, 23, 24), (23, 16, 24)])
me_cylinder_002.polygons.foreach_set('use_smooth', [True] * 24)
_uv = me_cylinder_002.uv_layers.new(name='UVMap')
_uv.uv.foreach_set('vector', [0.1096, 0.000183, 0.1094, 0.5443, 0.0001455, 0.5442, 0.0003327, 0.0001455, 0.8741, 0.0004468, 0.874, 0.5445, 0.7647, 0.5445, 0.7649, 0.000409, 0.7649, 0.000409, 0.7647, 0.5445, 0.6555, 0.5444, 0.6557, 0.0003713, 0.6557, 0.0003713, 0.6555, 0.5444, 0.5463, 0.5444, 0.5465, 0.0003336, 0.5465, 0.0003336, 0.5463, 0.5444, 0.4371, 0.5444, 0.4372, 0.000296, 0.4372, 0.000296, 0.4371, 0.5444, 0.3278, 0.5443, 0.328, 0.0002583, 0.328, 0.0002583, 0.3278, 0.5443, 0.2186, 0.5443, 0.2188, 0.0002207, 0.2188, 0.0002207, 0.2186, 0.5443, 0.1094, 0.5443, 0.1096, 0.000183, 0.09319, 0.6257, 0.0343, 0.7177, 0.0001456, 0.7077, 0.06982, 0.5989, 0.3006, 0.595, 0.1924, 0.58, 0.1872, 0.5448, 0.3152, 0.5625, 0.0343, 0.7177, 0.0343, 0.8269, 0.0001455, 0.8369, 0.0001456, 0.7077, 0.4153, 0.7705, 0.3836, 0.6659, 0.4134, 0.6465, 0.4509, 0.7701, 0.1924, 0.58, 0.09319, 0.6257, 0.06982, 0.5989, 0.1872, 0.5448, 0.0343, 0.8269, 0.09319, 0.9189, 0.06982, 0.9458, 0.0001455, 0.8369, 0.09319, 0.9189, 0.1924, 0.9647, 0.1872, 0.9999, 0.06982, 0.9458, 0.3836, 0.6659, 0.3006, 0.595, 0.3152, 0.5625, 0.4134, 0.6465, 0.6718, 0.5448, 0.7631, 0.6362, 0.6072, 0.7008, 0.7631, 0.6362, 0.7631, 0.7654, 0.6072, 0.7008, 0.7631, 0.7654, 0.6718, 0.8568, 0.6072, 0.7008, 0.6718, 0.8568, 0.5426, 0.8568, 0.6072, 0.7008, 0.5426, 0.8568, 0.4512, 0.7654, 0.6072, 0.7008, 0.4512, 0.7654, 0.4512, 0.6362, 0.6072, 0.7008, 0.4512, 0.6362, 0.5426, 0.5448, 0.6072, 0.7008, 0.5426, 0.5448, 0.6718, 0.5448, 0.6072, 0.7008])
me_cylinder_002.materials.append(mat_jars)
me_cylinder_002.materials.append(mat_jar_liquid)
me_cylinder_002.use_remesh_preserve_volume = False
me_cylinder_002.use_remesh_preserve_attributes = False
me_cylinder_002.use_mirror_vertex_groups = False
me_cylinder_002.update()
me_cylinder_007 = bpy.data.meshes.new('Cylinder.007')
me_cylinder_007.from_pydata([(0.04621, 0.03234, -1.128e-07), (0.03267, 0.03234, 0.03267), (-5.607e-09, 0.03234, 0.04621), (-0.03267, 0.03234, 0.03267), (-0.04621, 0.03234, -1.304e-07), (-0.03267, 0.03234, -0.03267), (9.571e-09, 0.03234, -0.04621), (0.03267, 0.03234, -0.03267), (0.01639, 0.03879, 0.01639), (0.02318, 0.03879, -1.363e-07), (-3.706e-09, 0.03879, 0.02318), (-0.01639, 0.03879, 0.01639), (-0.02318, 0.03879, -1.46e-07), (-0.01639, 0.03879, -0.01639), (5.409e-09, 0.03879, -0.02318), (0.01639, 0.03879, -0.01639), (0.04269, 0.03234, 0.01768), (0.01768, 0.03234, 0.04269), (-0.01768, 0.03234, 0.04269), (-0.04269, 0.03234, 0.01768), (-0.04269, 0.03234, -0.01768), (-0.01768, 0.03234, -0.04269), (0.01768, 0.03234, -0.04269), (0.04269, 0.03234, -0.01768), (0.02142, 0.03879, 0.008872), (0.008872, 0.03879, 0.02142), (-0.008872, 0.03879, 0.02142), (-0.02142, 0.03879, 0.008872), (-0.02142, 0.03879, -0.008872), (-0.008872, 0.03879, -0.02142), (0.008872, 0.03879, -0.02142), (0.02142, 0.03879, -0.008872), (0.0143, 0.05679, -0.0143), (0.0143, 0.05679, 0.0143), (0.02022, 0.05679, -2.02e-07), (0.04269, 0.03879, 0.01768), (0.04621, 0.03879, -1.362e-07), (0.01768, 0.03879, 0.04269), (0.03267, 0.03879, 0.03267), (-0.01768, 0.03879, 0.04269), (-5.607e-09, 0.03879, 0.04621), (-0.04269, 0.03879, 0.01768), (-0.03267, 0.03879, 0.03267), (-0.04269, 0.03879, -0.01768), (-0.04621, 0.03879, -1.538e-07), (-0.01768, 0.03879, -0.04269), (-0.03267, 0.03879, -0.03267), (0.01768, 0.03879, -0.04269), (9.571e-09, 0.03879, -0.04621), (0.04269, 0.03879, -0.01768), (0.03267, 0.03879, -0.03267), (0.0152, 0.04621, -1.646e-07), (0.003622, 0.06192, -2.278e-07), (0.01075, 0.04621, 0.01074), (0.01074, 0.04621, -0.01075), (0.005815, 0.04621, 0.01404), (0.005815, 0.04621, -0.01404), (-2.343e-09, 0.04621, 0.0152), (3.631e-09, 0.04621, -0.0152), (0.006692, 0.06192, -2.238e-07), (-0.005815, 0.04621, 0.01404), (-0.005815, 0.04621, -0.01404), (-0.01075, 0.04621, 0.01074), (-0.01074, 0.04621, -0.01075), (-0.0152, 0.04621, -1.709e-07), (0.01404, 0.04621, 0.005815), (-0.01404, 0.04621, 0.005815), (-0.01404, 0.04621, -0.005815), (0.01404, 0.04621, -0.005815), (0.007738, 0.05679, 0.01868), (0.007738, 0.05679, -0.01868), (-3.2e-09, 0.05679, 0.02022), (4.749e-09, 0.05679, -0.02022), (-0.007738, 0.05679, 0.01868), (-0.007738, 0.05679, -0.01868), (-0.0143, 0.05679, 0.0143), (-0.0143, 0.05679, -0.0143), (-0.02022, 0.05679, -2.105e-07), (0.01868, 0.05679, 0.007738), (-0.01868, 0.05679, 0.007738), (-0.01868, 0.05679, -0.007738), (0.01868, 0.05679, -0.007738), (-1.619e-10, 0.06192, -2.268e-07), (-0.003622, 0.06192, -2.267e-07), (-0.006692, 0.06192, -2.273e-07)], [], [(21, 5, 46, 45), (19, 3, 42, 41), (17, 1, 38, 37), (22, 6, 48, 47), (20, 4, 44, 43), (18, 2, 40, 39), (16, 0, 36, 35), (23, 7, 50, 49), (0, 23, 49, 36), (1, 16, 35, 38), (3, 18, 39, 42), (5, 20, 43, 46), (7, 22, 47, 50), (2, 17, 37, 40), (4, 19, 41, 44), (6, 21, 45, 48), (14, 29, 61, 58), (29, 13, 63, 61), (13, 28, 67, 63), (28, 12, 64, 67), (12, 27, 66, 64), (27, 11, 62, 66), (11, 26, 60, 62), (26, 10, 57, 60), (10, 25, 55, 57), (25, 8, 53, 55), (8, 24, 65, 53), (9, 31, 68, 51), (9, 24, 35, 36), (8, 25, 37, 38), (10, 26, 39, 40), (11, 27, 41, 42), (12, 28, 43, 44), (13, 29, 45, 46), (14, 30, 47, 48), (15, 31, 49, 50), (24, 8, 38, 35), (25, 10, 40, 37), (26, 11, 42, 39), (27, 12, 44, 41), (28, 13, 46, 43), (29, 14, 48, 45), (30, 15, 50, 47), (31, 9, 36, 49), (57, 55, 69, 71), (55, 53, 33, 69), (53, 65, 78, 33), (51, 68, 81, 34), (65, 51, 34, 78), (68, 54, 32, 81), (54, 56, 70, 32), (56, 58, 72, 70), (58, 61, 74, 72), (61, 63, 76, 74), (63, 67, 80, 76), (67, 64, 77, 80), (30, 14, 58, 56), (15, 30, 56, 54), (31, 15, 54, 68), (24, 9, 51, 65), (84, 76, 80), (81, 32, 59), (59, 32, 70, 52), (52, 70, 72, 82), (82, 72, 74, 83), (78, 34, 59), (34, 81, 59), (33, 78, 59), (83, 74, 76, 84), (75, 84, 79), (73, 83, 84, 75), (60, 57, 71, 73), (62, 60, 73, 75), (66, 62, 75, 79), (64, 66, 79, 77), (69, 52, 82, 71), (71, 82, 83, 73), (69, 33, 59, 52), (84, 77, 79), (80, 77, 84), (21, 4, 20, 5), (6, 19, 4, 21), (22, 3, 19, 6), (7, 18, 3, 22), (23, 2, 18, 7), (0, 17, 2, 23), (16, 1, 17, 0)])
me_cylinder_007.polygons.foreach_set('use_smooth', [True] * 87)
me_cylinder_007.materials.append(mat_jars)
me_cylinder_007.materials.append(mat_jar_liquid)
me_cylinder_007.use_remesh_preserve_volume = False
me_cylinder_007.use_remesh_preserve_attributes = False
me_cylinder_007.use_mirror_vertex_groups = False
me_cylinder_007.update()
me_cylinder_006 = bpy.data.meshes.new('Cylinder.006')
me_cylinder_006.from_pydata([(0.02564, 0.01771, -0.02564), (6.34e-09, 0.01771, -0.03626), (-0.02564, 0.01771, -0.02564), (-0.03626, 0.01771, -7.32e-08), (-0.02564, 0.01771, 0.02564), (-7.493e-09, 0.01771, 0.03626), (0.02564, 0.01771, 0.02564), (0.03626, 0.01771, -5.822e-08), (0.02564, 0.2953, -0.02564), (6.34e-09, 0.2953, -0.03626), (-0.02564, 0.2953, -0.02564), (-0.03626, 0.2953, -1.078e-06), (-0.02564, 0.2953, 0.02564), (-7.493e-09, 0.2953, 0.03626), (0.03626, 0.2953, -1.063e-06), (0.02564, 0.2953, 0.02564)], [], [(1, 2, 10, 9), (6, 5, 4, 3, 2, 1, 0, 7), (7, 0, 8, 14), (5, 6, 15, 13), (15, 14, 8, 9, 10, 11, 12, 13), (3, 4, 12, 11), (2, 3, 11, 10), (6, 7, 14, 15), (4, 5, 13, 12), (0, 1, 9, 8)])
me_cylinder_006.polygons.foreach_set('use_smooth', [True] * 10)
me_cylinder_006.materials.append(mat_jar_liquid)
me_cylinder_006.use_remesh_preserve_volume = False
me_cylinder_006.use_remesh_preserve_attributes = False
me_cylinder_006.use_mirror_vertex_groups = False
me_cylinder_006.update()
me_cylinder_003 = bpy.data.meshes.new('Cylinder.003')
me_cylinder_003.from_pydata([(0.06916, 0.01171, -3.937e-08), (0.06916, 0.2754, -9.938e-07), (0.0489, 0.01171, 0.0489), (0.0489, 0.2754, 0.0489), (-6.046e-09, 0.01171, 0.06916), (-6.046e-09, 0.2754, 0.06916), (-0.0489, 0.01171, 0.0489), (-0.0489, 0.2754, 0.0489), (-0.06916, 0.01171, -5.146e-08), (-0.06916, 0.2754, -1.006e-06), (-0.0489, 0.01171, -0.0489), (-0.0489, 0.2754, -0.0489), (3.848e-09, 0.01171, -0.06916), (3.848e-09, 0.2754, -0.06916), (0.0489, 0.01171, -0.0489), (0.0489, 0.2754, -0.0489), (0.08182, 1.295e-14, 3.576e-09), (0.05785, 2.094e-07, 0.05785), (-7.153e-09, 2.962e-07, 0.08182), (-0.05785, 2.094e-07, 0.05785), (-0.08182, -3.884e-14, -1.073e-08), (-0.05785, -2.094e-07, -0.05785), (4.552e-09, -2.962e-07, -0.08182), (0.05785, -2.094e-07, -0.05785), (-9.295e-10, 4.374e-14, 1.208e-08)], [], [(0, 1, 3, 2), (2, 3, 5, 4), (4, 5, 7, 6), (6, 7, 9, 8), (8, 9, 11, 10), (10, 11, 13, 12), (12, 13, 15, 14), (14, 15, 1, 0), (10, 12, 22, 21), (6, 8, 20, 19), (12, 14, 23, 22), (2, 4, 18, 17), (8, 10, 21, 20), (14, 0, 16, 23), (0, 2, 17, 16), (4, 6, 19, 18), (16, 17, 24), (17, 18, 24), (18, 19, 24), (19, 20, 24), (20, 21, 24), (21, 22, 24), (22, 23, 24), (23, 16, 24)])
me_cylinder_003.polygons.foreach_set('use_smooth', [True] * 24)
_uv = me_cylinder_003.uv_layers.new(name='UVMap')
_uv.uv.foreach_set('vector', [0.1096, 0.000183, 0.1094, 0.5443, 0.0001455, 0.5442, 0.0003327, 0.0001455, 0.8741, 0.0004468, 0.874, 0.5445, 0.7647, 0.5445, 0.7649, 0.000409, 0.7649, 0.000409, 0.7647, 0.5445, 0.6555, 0.5444, 0.6557, 0.0003713, 0.6557, 0.0003713, 0.6555, 0.5444, 0.5463, 0.5444, 0.5465, 0.0003336, 0.5465, 0.0003336, 0.5463, 0.5444, 0.4371, 0.5444, 0.4372, 0.000296, 0.4372, 0.000296, 0.4371, 0.5444, 0.3278, 0.5443, 0.328, 0.0002583, 0.328, 0.0002583, 0.3278, 0.5443, 0.2186, 0.5443, 0.2188, 0.0002207, 0.2188, 0.0002207, 0.2186, 0.5443, 0.1094, 0.5443, 0.1096, 0.000183, 0.09319, 0.6257, 0.0343, 0.7177, 0.0001456, 0.7077, 0.06982, 0.5989, 0.3006, 0.595, 0.1924, 0.58, 0.1872, 0.5448, 0.3152, 0.5625, 0.0343, 0.7177, 0.0343, 0.8269, 0.0001455, 0.8369, 0.0001456, 0.7077, 0.4153, 0.7705, 0.3836, 0.6659, 0.4134, 0.6465, 0.4509, 0.7701, 0.1924, 0.58, 0.09319, 0.6257, 0.06982, 0.5989, 0.1872, 0.5448, 0.0343, 0.8269, 0.09319, 0.9189, 0.06982, 0.9458, 0.0001455, 0.8369, 0.09319, 0.9189, 0.1924, 0.9647, 0.1872, 0.9999, 0.06982, 0.9458, 0.3836, 0.6659, 0.3006, 0.595, 0.3152, 0.5625, 0.4134, 0.6465, 0.6718, 0.5448, 0.7631, 0.6362, 0.6072, 0.7008, 0.7631, 0.6362, 0.7631, 0.7654, 0.6072, 0.7008, 0.7631, 0.7654, 0.6718, 0.8568, 0.6072, 0.7008, 0.6718, 0.8568, 0.5426, 0.8568, 0.6072, 0.7008, 0.5426, 0.8568, 0.4512, 0.7654, 0.6072, 0.7008, 0.4512, 0.7654, 0.4512, 0.6362, 0.6072, 0.7008, 0.4512, 0.6362, 0.5426, 0.5448, 0.6072, 0.7008, 0.5426, 0.5448, 0.6718, 0.5448, 0.6072, 0.7008])
me_cylinder_003.materials.append(mat_jars)
me_cylinder_003.materials.append(mat_jar_liquid)
me_cylinder_003.use_remesh_preserve_volume = False
me_cylinder_003.use_remesh_preserve_attributes = False
me_cylinder_003.use_mirror_vertex_groups = False
me_cylinder_003.update()
me_cylinder_005 = bpy.data.meshes.new('Cylinder.005')
me_cylinder_005.from_pydata([(0.04643, 0.01559, -0.04643), (1.148e-08, 0.01559, -0.06566), (-0.04643, 0.01559, -0.04643), (-0.06566, 0.01559, -7.286e-08), (-0.04643, 0.01559, 0.04643), (-1.357e-08, 0.01559, 0.06566), (0.04643, 0.01559, 0.04643), (0.06566, 0.01559, -4.573e-08), (0.04643, 0.2598, -0.04643), (1.148e-08, 0.2598, -0.06566), (-0.04643, 0.2598, -0.04643), (-0.06566, 0.2598, -9.57e-07), (-0.04643, 0.2598, 0.04643), (-1.357e-08, 0.2598, 0.06566), (0.06566, 0.2598, -9.299e-07), (0.04643, 0.2598, 0.04643)], [], [(1, 2, 10, 9), (6, 5, 4, 3, 2, 1, 0, 7), (7, 0, 8, 14), (5, 6, 15, 13), (15, 14, 8, 9, 10, 11, 12, 13), (3, 4, 12, 11), (2, 3, 11, 10), (6, 7, 14, 15), (4, 5, 13, 12), (0, 1, 9, 8)])
me_cylinder_005.polygons.foreach_set('use_smooth', [True] * 10)
me_cylinder_005.materials.append(mat_jar_liquid)
me_cylinder_005.use_remesh_preserve_volume = False
me_cylinder_005.use_remesh_preserve_attributes = False
me_cylinder_005.use_mirror_vertex_groups = False
me_cylinder_005.update()
me_cylinder_004 = bpy.data.meshes.new('Cylinder.004')
me_cylinder_004.from_pydata([(0.08418, -0.006457, 3.108e-08), (0.05952, -0.006457, 0.05953), (-1.022e-08, -0.006457, 0.08418), (-0.05953, -0.006457, 0.05953), (-0.08418, -0.006457, -9.233e-10), (-0.05952, -0.006457, -0.05952), (1.744e-08, -0.006457, -0.08418), (0.05952, -0.006457, -0.05952), (0.02987, 1.202e-07, 0.02987), (0.04224, 1.211e-08, 7.525e-09), (-6.751e-09, 1.65e-07, 0.04224), (-0.02987, 1.202e-07, 0.02987), (-0.04224, 1.211e-08, -1.021e-08), (-0.02987, -9.601e-08, -0.02987), (9.855e-09, -1.408e-07, -0.04224), (0.02987, -9.601e-08, -0.02987), (0.07777, -0.006457, 0.03221), (0.03221, -0.006457, 0.07777), (-0.03221, -0.006457, 0.07777), (-0.07777, -0.006457, 0.03221), (-0.07777, -0.006457, -0.03221), (-0.03221, -0.006457, -0.07777), (0.03221, -0.006457, -0.07777), (0.07777, -0.006457, -0.03221), (0.03902, 7.062e-08, 0.01616), (0.01616, 1.534e-07, 0.03902), (-0.01616, 1.534e-07, 0.03902), (-0.03902, 7.062e-08, 0.01616), (-0.03902, -4.641e-08, -0.01616), (-0.01616, -1.292e-07, -0.03902), (0.01616, -1.292e-07, -0.03902), (0.03902, -4.641e-08, -0.01616), (0.02605, 0.018, -0.02605), (0.02605, 0.018, 0.02605), (0.03684, 0.018, -5.86e-08), (0.07777, 1.287e-07, 0.03221), (0.08418, 1.211e-08, 7.708e-09), (0.03221, 2.936e-07, 0.07777), (0.05952, 2.276e-07, 0.05953), (-0.03221, 2.936e-07, 0.07777), (-1.022e-08, 3.168e-07, 0.08418), (-0.07777, 1.287e-07, 0.03221), (-0.05953, 2.276e-07, 0.05952), (-0.07777, -1.045e-07, -0.03221), (-0.08418, 1.211e-08, -2.43e-08), (-0.03221, -2.694e-07, -0.07777), (-0.05952, -2.034e-07, -0.05953), (0.03221, -2.694e-07, -0.07777), (1.744e-08, -2.926e-07, -0.08418), (0.07777, -1.045e-07, -0.03221), (0.05952, -2.034e-07, -0.05952), (0.02769, 0.007414, -2.191e-08), (0.006598, 0.02313, -9.029e-08), (0.01958, 0.007414, 0.01958), (0.01958, 0.007414, -0.01958), (0.01059, 0.007414, 0.02558), (0.01059, 0.007414, -0.02558), (-4.269e-09, 0.007414, 0.02769), (6.616e-09, 0.007414, -0.02769), (0.01219, 0.02313, -8.312e-08), (-0.01059, 0.007414, 0.02558), (-0.01059, 0.007414, -0.02558), (-0.01958, 0.007414, 0.01958), (-0.01958, 0.007414, -0.01958), (-0.02769, 0.007414, -3.353e-08), (0.02558, 0.007414, 0.01059), (-0.02558, 0.007414, 0.01059), (-0.02558, 0.007414, -0.01059), (0.02558, 0.007414, -0.01059), (0.0141, 0.018, 0.03404), (0.0141, 0.018, -0.03404), (-5.83e-09, 0.018, 0.03684), (8.653e-09, 0.018, -0.03684), (-0.0141, 0.018, 0.03404), (-0.0141, 0.018, -0.03404), (-0.02605, 0.018, 0.02605), (-0.02605, 0.018, -0.02605), (-0.03684, 0.018, -7.407e-08), (0.03404, 0.018, 0.0141), (-0.03404, 0.018, 0.0141), (-0.03404, 0.018, -0.0141), (0.03404, 0.018, -0.0141), (-2.949e-10, 0.02313, -8.859e-08), (-0.006598, 0.02313, -8.827e-08), (-0.01219, 0.02313, -8.953e-08)], [], [(21, 5, 46, 45), (19, 3, 42, 41), (17, 1, 38, 37), (22, 6, 48, 47), (20, 4, 44, 43), (18, 2, 40, 39), (16, 0, 36, 35), (23, 7, 50, 49), (0, 23, 49, 36), (1, 16, 35, 38), (3, 18, 39, 42), (5, 20, 43, 46), (7, 22, 47, 50), (2, 17, 37, 40), (4, 19, 41, 44), (6, 21, 45, 48), (14, 29, 61, 58), (29, 13, 63, 61), (13, 28, 67, 63), (28, 12, 64, 67), (12, 27, 66, 64), (27, 11, 62, 66), (11, 26, 60, 62), (26, 10, 57, 60), (10, 25, 55, 57), (25, 8, 53, 55), (8, 24, 65, 53), (9, 31, 68, 51), (9, 24, 35, 36), (8, 25, 37, 38), (10, 26, 39, 40), (11, 27, 41, 42), (12, 28, 43, 44), (13, 29, 45, 46), (14, 30, 47, 48), (15, 31, 49, 50), (24, 8, 38, 35), (25, 10, 40, 37), (26, 11, 42, 39), (27, 12, 44, 41), (28, 13, 46, 43), (29, 14, 48, 45), (30, 15, 50, 47), (31, 9, 36, 49), (57, 55, 69, 71), (55, 53, 33, 69), (53, 65, 78, 33), (51, 68, 81, 34), (65, 51, 34, 78), (68, 54, 32, 81), (54, 56, 70, 32), (56, 58, 72, 70), (58, 61, 74, 72), (61, 63, 76, 74), (63, 67, 80, 76), (67, 64, 77, 80), (30, 14, 58, 56), (15, 30, 56, 54), (31, 15, 54, 68), (24, 9, 51, 65), (84, 76, 80), (81, 32, 59), (59, 32, 70, 52), (52, 70, 72, 82), (82, 72, 74, 83), (78, 34, 59), (34, 81, 59), (33, 78, 59), (83, 74, 76, 84), (75, 84, 79), (73, 83, 84, 75), (60, 57, 71, 73), (62, 60, 73, 75), (66, 62, 75, 79), (64, 66, 79, 77), (69, 52, 82, 71), (71, 82, 83, 73), (69, 33, 59, 52), (84, 77, 79), (80, 77, 84), (6, 20, 5, 21), (22, 4, 20, 6), (7, 19, 4, 22), (23, 3, 19, 7), (0, 18, 3, 23), (16, 2, 18, 0), (1, 17, 2, 16)])
me_cylinder_004.polygons.foreach_set('use_smooth', [True] * 87)
me_cylinder_004.materials.append(mat_jars)
me_cylinder_004.materials.append(mat_jar_liquid)
me_cylinder_004.use_remesh_preserve_volume = False
me_cylinder_004.use_remesh_preserve_attributes = False
me_cylinder_004.use_mirror_vertex_groups = False
me_cylinder_004.update()

# ---- objects
ob_candle = bpy.data.objects.new('Candle', me_cylinder)
ob_flame = bpy.data.objects.new('Flame', me_plane)
ob_candle_hp = bpy.data.objects.new('Candle_hp', me_cylinder_001)
ob_glass_shards3 = bpy.data.objects.new('Glass_Shards3', me_plane_003)
ob_glass_shards2 = bpy.data.objects.new('Glass_Shards2', me_plane_002)
ob_glass_shards1 = bpy.data.objects.new('Glass_Shards1', me_plane_001)
ob_jar1_broken = bpy.data.objects.new('Jar1_broken', me_cylinder_013)
ob_jar2_broken = bpy.data.objects.new('Jar2_broken', me_cylinder_014)
ob_jar3_broken = bpy.data.objects.new('Jar3_broken', me_cylinder_011)
ob_jar3 = bpy.data.objects.new('Jar3', me_cylinder_008)
ob_jar3_liquid = bpy.data.objects.new('Jar3_liquid', me_cylinder_010)
ob_jar3_lid = bpy.data.objects.new('Jar3_lid', me_cylinder_009)
ob_jar2 = bpy.data.objects.new('Jar2', me_cylinder_002)
ob_jar2_lid = bpy.data.objects.new('Jar2_lid', me_cylinder_007)
ob_jar2_liquid = bpy.data.objects.new('Jar2_liquid', me_cylinder_006)
ob_jar1 = bpy.data.objects.new('Jar1', me_cylinder_003)
ob_jar1_liquid = bpy.data.objects.new('Jar1_liquid', me_cylinder_005)
ob_jar1_lid = bpy.data.objects.new('Jar1_lid', me_cylinder_004)

# ---- transforms, parenting, visibility, modifiers, constraints
ob_candle.location = (1.0, -7.451e-09, 0.0)
ob_candle.rotation_euler = (1.571, -0.0, 0.0)
ob_candle.lineart.crease_threshold = 0.0
ob_flame.parent = ob_candle
ob_flame.matrix_parent_inverse = Matrix(((1.0, -0.0, 0.0, -1.455e-11), (0.0, -3.62e-06, 1.0, -2.697e-14), (0.0, -1.0, -3.62e-06, -7.451e-09), (0.0, 0.0, 0.0, 1.0)))
ob_flame.location = (0.0001501, 0.001712, 0.2502)
ob_flame.rotation_euler = (1.571, -0.0, 0.0)
ob_flame.lineart.crease_threshold = 0.0
ob_candle_hp.location = (1.0, 0.0, 0.0)
ob_candle_hp.scale = (0.2744, 0.2744, 1.0)
ob_candle_hp.lineart.crease_threshold = 0.0
_m = ob_candle_hp.modifiers.new('Subsurf', 'SUBSURF')
_m.uv_smooth = 'PRESERVE_CORNERS'
_m.quality = 2
_m.show_only_control_edges = False
ob_glass_shards3.location = (0.3404, -0.6165, 0.005113)
ob_glass_shards3.rotation_euler = (1.571, -0.0, 0.0)
ob_glass_shards3.lineart.crease_threshold = 0.0
ob_glass_shards2.location = (-0.2575, -0.5925, 0.0)
ob_glass_shards2.rotation_euler = (1.571, -0.0, 0.0)
ob_glass_shards2.lineart.crease_threshold = 0.0
ob_glass_shards1.location = (0.0, -0.5925, 0.0)
ob_glass_shards1.rotation_euler = (1.571, -0.0, 0.0)
ob_glass_shards1.lineart.crease_threshold = 0.0
ob_jar1_broken.location = (0.2618, -0.2328, 0.0)
ob_jar1_broken.rotation_euler = (1.571, -0.0, 0.0)
ob_jar1_broken.lineart.crease_threshold = 0.0
_m = ob_jar1_broken.modifiers.new('Solidify', 'SOLIDIFY')
_m.thickness = 0.003
_m.nonmanifold_thickness_mode = 'FIXED'
_m.nonmanifold_merge_threshold = 0.0003
ob_jar2_broken.location = (-1.49e-08, -0.2328, 0.0)
ob_jar2_broken.rotation_euler = (1.571, -0.0, 0.0)
ob_jar2_broken.lineart.crease_threshold = 0.0
_m = ob_jar2_broken.modifiers.new('Solidify', 'SOLIDIFY')
_m.thickness = 0.003
_m.nonmanifold_thickness_mode = 'FIXED'
_m.nonmanifold_merge_threshold = 0.0003
ob_jar3_broken.location = (-0.2001, -0.2328, 0.0)
ob_jar3_broken.rotation_euler = (1.571, -0.0, 0.0)
ob_jar3_broken.lineart.crease_threshold = 0.0
_m = ob_jar3_broken.modifiers.new('Solidify', 'SOLIDIFY')
_m.thickness = 0.003
_m.nonmanifold_thickness_mode = 'FIXED'
_m.nonmanifold_merge_threshold = 0.0003
ob_jar3.location = (-0.2001, 1.49e-08, 0.0)
ob_jar3.rotation_euler = (1.571, -0.0, 0.0)
ob_jar3.lineart.crease_threshold = 0.0
_m = ob_jar3.modifiers.new('Solidify', 'SOLIDIFY')
_m.thickness = 0.003
_m.nonmanifold_thickness_mode = 'FIXED'
_m.nonmanifold_merge_threshold = 0.0003
ob_jar3_liquid.parent = ob_jar3
ob_jar3_liquid.matrix_parent_inverse = Matrix(((1.0, 0.0, 0.0, 0.2001), (0.0, -3.62e-06, 1.0, 5.394e-14), (0.0, -1.0, -3.62e-06, 1.49e-08), (0.0, 0.0, 0.0, 1.0)))
ob_jar3_liquid.location = (-0.2001, 1.49e-08, 0.0)
ob_jar3_liquid.rotation_euler = (1.571, -0.0, 0.0)
ob_jar3_liquid.lineart.crease_threshold = 0.0
ob_jar3_lid.parent = ob_jar3
ob_jar3_lid.matrix_parent_inverse = Matrix(((1.0, 0.0, 0.0, 0.2001), (0.0, -3.62e-06, 1.0, 5.394e-14), (0.0, -1.0, -3.62e-06, 1.49e-08), (0.0, 0.0, 0.0, 1.0)))
ob_jar3_lid.location = (-0.2001, 1.49e-08, 0.2618)
ob_jar3_lid.rotation_euler = (1.571, -0.0, 0.0)
ob_jar3_lid.lineart.crease_threshold = 0.0
ob_jar2.location = (0.0, 0.0, 0.0)
ob_jar2.rotation_euler = (1.571, -0.0, 0.0)
ob_jar2.lineart.crease_threshold = 0.0
_m = ob_jar2.modifiers.new('Solidify', 'SOLIDIFY')
_m.thickness = 0.003
_m.nonmanifold_thickness_mode = 'FIXED'
_m.nonmanifold_merge_threshold = 0.0003
ob_jar2_lid.parent = ob_jar2
ob_jar2_lid.matrix_parent_inverse = Matrix(((1.0, 0.0, 0.0, 0.0), (0.0, -3.62e-06, 1.0, 0.0), (0.0, -1.0, -3.62e-06, 0.0), (0.0, 0.0, 0.0, 1.0)))
ob_jar2_lid.location = (0.0, 0.0, 0.2764)
ob_jar2_lid.rotation_euler = (1.571, -0.0, 0.0)
ob_jar2_lid.lineart.crease_threshold = 0.0
ob_jar2_liquid.parent = ob_jar2
ob_jar2_liquid.matrix_parent_inverse = Matrix(((1.0, 0.0, 0.0, 0.0), (0.0, -3.62e-06, 1.0, 0.0), (0.0, -1.0, -3.62e-06, 0.0), (0.0, 0.0, 0.0, 1.0)))
ob_jar2_liquid.location = (0.0, 0.0, 0.0)
ob_jar2_liquid.rotation_euler = (1.571, -0.0, 0.0)
ob_jar2_liquid.lineart.crease_threshold = 0.0
ob_jar1.location = (0.2618, 0.0, 0.0)
ob_jar1.rotation_euler = (1.571, -0.0, 0.0)
ob_jar1.lineart.crease_threshold = 0.0
_m = ob_jar1.modifiers.new('Solidify', 'SOLIDIFY')
_m.thickness = 0.003
_m.use_quality_normals = True
_m.nonmanifold_thickness_mode = 'FIXED'
_m.nonmanifold_merge_threshold = 0.0003
ob_jar1_liquid.parent = ob_jar1
ob_jar1_liquid.matrix_parent_inverse = Matrix(((1.0, -0.0, 0.0, -0.2618), (0.0, -3.62e-06, 1.0, 0.0), (0.0, -1.0, -3.62e-06, 0.0), (0.0, 0.0, 0.0, 1.0)))
ob_jar1_liquid.location = (0.2618, 0.0, 0.0)
ob_jar1_liquid.rotation_euler = (1.571, -0.0, 0.0)
ob_jar1_liquid.lineart.crease_threshold = 0.0
ob_jar1_lid.parent = ob_jar1
ob_jar1_lid.matrix_parent_inverse = Matrix(((1.0, -0.0, 0.0, -0.2618), (0.0, -3.62e-06, 1.0, 0.0), (0.0, -1.0, -3.62e-06, 0.0), (0.0, 0.0, 0.0, 1.0)))
ob_jar1_lid.location = (0.2618, 0.0, 0.2764)
ob_jar1_lid.rotation_euler = (1.571, -0.0, 0.0)
ob_jar1_lid.lineart.crease_threshold = 0.0

# ---- collection membership
col_collection_1.objects.link(ob_candle)
col_collection_1.objects.link(ob_flame)
col_collection_2.objects.link(ob_candle_hp)
col_collection_3.objects.link(ob_glass_shards3)
col_collection_3.objects.link(ob_glass_shards2)
col_collection_3.objects.link(ob_glass_shards1)
col_collection_3.objects.link(ob_jar1_broken)
col_collection_3.objects.link(ob_jar2_broken)
col_collection_3.objects.link(ob_jar3_broken)
col_collection_3.objects.link(ob_jar3)
col_collection_3.objects.link(ob_jar3_liquid)
col_collection_3.objects.link(ob_jar3_lid)
col_collection_3.objects.link(ob_jar2)
col_collection_3.objects.link(ob_jar2_lid)
col_collection_3.objects.link(ob_jar2_liquid)
col_collection_3.objects.link(ob_jar1)
col_collection_3.objects.link(ob_jar1_liquid)
col_collection_3.objects.link(ob_jar1_lid)

# ---- scene / render settings (as saved in the file)
scene.frame_start = 1; scene.frame_end = 250; scene.frame_set(1)
scene.render.engine = 'CYCLES'
scene.render.resolution_percentage = 50
scene.render.dither_intensity = 0.0
scene.cycles.use_denoising = False
scene.cycles.samples = 128
scene.cycles.sampling_pattern = 'TABULATED_SOBOL'
scene.cycles.use_adaptive_sampling = False
scene.cycles.use_light_tree = False
scene.cycles.blur_glossy = 0.0
scene.cycles.sample_clamp_indirect = 0.0
scene.cycles.bake_type = 'ENVIRONMENT'
scene.view_settings.view_transform = 'Standard'
bpy.context.view_layer.update()

# ---- added for rendering (the .blend has no active camera and no usable light): camera, sun
cam_auto = bpy.data.cameras.new('AutoCamera')
cam_auto.lens = 50.0
cam_auto.sensor_width = 36.0
cam_auto.clip_end = 1000.0
ob_auto_camera = bpy.data.objects.new('AutoCamera', cam_auto)
scene.collection.objects.link(ob_auto_camera)
ob_auto_camera.location = (1.17687, -1.60841, 1.07733)
ob_auto_camera.rotation_euler = (1.09748, -7.21219e-08, 0.694738)
scene.camera = ob_auto_camera
light_auto_sun = bpy.data.lights.new('AutoSun', 'SUN')
light_auto_sun.energy = 3.0
light_auto_sun.angle = 0.0523599
ob_auto_sun = bpy.data.objects.new('AutoSun', light_auto_sun)
scene.collection.objects.link(ob_auto_sun)
ob_auto_sun.rotation_euler = (0.872665, 0.174533, 0.523599)
bpy.context.view_layer.update()
